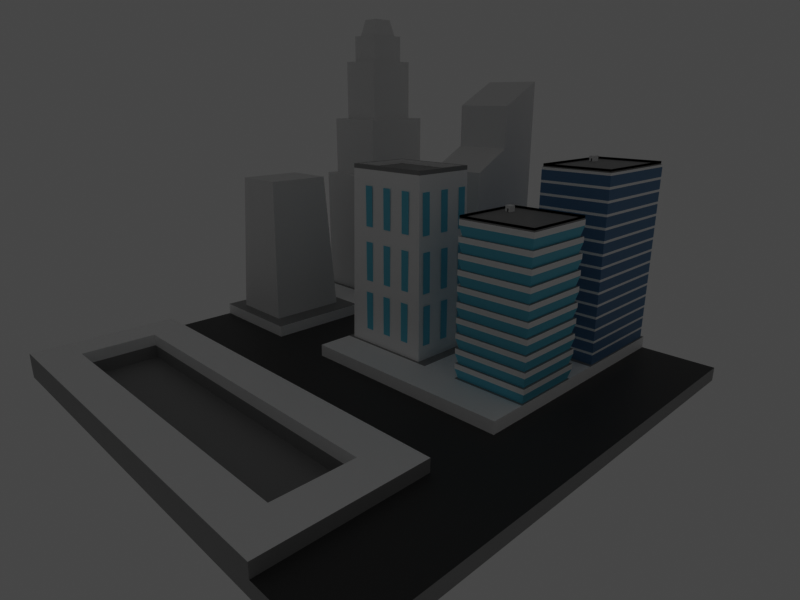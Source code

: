 # Source: City_new.blend  (saved by Blender 2.90.8; exported with 4.5.12 LTS)
import bpy
from mathutils import Matrix  # noqa: F401  (used for matrix-valued properties, if any)

bpy.ops.wm.read_factory_settings(use_empty=True)
scene = bpy.context.scene
scene.name = 'Scene'

# ---- collections
col_collection = bpy.data.collections.new('Collection'); scene.collection.children.link(col_collection)

# ---- materials (node trees are filled in below, after node groups)
mat_base = bpy.data.materials.new('Base')
mat_road = bpy.data.materials.new('Road')
mat_extra_space = bpy.data.materials.new('Extra Space')
mat_greenishblue = bpy.data.materials.new('GreenishBlue')
mat_b_blue = bpy.data.materials.new('B_Blue')

# ---- material node trees
mat_base.use_nodes = True; mat_base.node_tree.nodes.clear()
_N = mat_base.node_tree.nodes; _L = mat_base.node_tree.links
n0 = _N.new('ShaderNodeBsdfPrincipled'); n0.name = 'Principled BSDF'; n0.location = (10, 300)
n0.distribution = 'GGX'
n0.subsurface_method = 'BURLEY'
n0.inputs[0].default_value = (0.293, 0.293, 0.293, 1.0)
n0.inputs[3].default_value = 1.45
n0.inputs[27].default_value = (0.0, 0.0, 0.0, 1.0)
n0.inputs[28].default_value = 1.0
n1 = _N.new('ShaderNodeOutputMaterial'); n1.name = 'Material Output'; n1.location = (300, 300)
_L.new(n0.outputs[0], n1.inputs[0])
n1.is_active_output = True
mat_road.use_nodes = True; mat_road.node_tree.nodes.clear()
_N = mat_road.node_tree.nodes; _L = mat_road.node_tree.links
n0 = _N.new('ShaderNodeBsdfPrincipled'); n0.name = 'Principled BSDF'; n0.location = (10, 300)
n0.distribution = 'GGX'
n0.subsurface_method = 'BURLEY'
n0.inputs[0].default_value = (0.04518, 0.04518, 0.04518, 1.0)
n0.inputs[3].default_value = 1.45
n0.inputs[27].default_value = (0.0, 0.0, 0.0, 1.0)
n0.inputs[28].default_value = 1.0
n1 = _N.new('ShaderNodeOutputMaterial'); n1.name = 'Material Output'; n1.location = (300, 300)
_L.new(n0.outputs[0], n1.inputs[0])
n1.is_active_output = True
mat_extra_space.use_nodes = True; mat_extra_space.node_tree.nodes.clear()
_N = mat_extra_space.node_tree.nodes; _L = mat_extra_space.node_tree.links
n0 = _N.new('ShaderNodeBsdfPrincipled'); n0.name = 'Principled BSDF'; n0.location = (10, 300)
n0.distribution = 'GGX'
n0.subsurface_method = 'BURLEY'
n0.inputs[0].default_value = (1.0, 1.0, 1.0, 1.0)
n0.inputs[3].default_value = 1.45
n0.inputs[27].default_value = (0.0, 0.0, 0.0, 1.0)
n0.inputs[28].default_value = 1.0
n1 = _N.new('ShaderNodeOutputMaterial'); n1.name = 'Material Output'; n1.location = (300, 300)
_L.new(n0.outputs[0], n1.inputs[0])
n1.is_active_output = True
mat_greenishblue.use_nodes = True; mat_greenishblue.node_tree.nodes.clear()
_N = mat_greenishblue.node_tree.nodes; _L = mat_greenishblue.node_tree.links
n0 = _N.new('ShaderNodeBsdfPrincipled'); n0.name = 'Principled BSDF'; n0.location = (10, 300)
n0.distribution = 'GGX'
n0.subsurface_method = 'BURLEY'
n0.inputs[0].default_value = (0.1442, 0.6182, 0.8, 1.0)
n0.inputs[3].default_value = 1.45
n0.inputs[27].default_value = (0.0, 0.0, 0.0, 1.0)
n0.inputs[28].default_value = 1.0
n1 = _N.new('ShaderNodeOutputMaterial'); n1.name = 'Material Output'; n1.location = (300, 300)
_L.new(n0.outputs[0], n1.inputs[0])
n1.is_active_output = True
mat_b_blue.use_nodes = True; mat_b_blue.node_tree.nodes.clear()
_N = mat_b_blue.node_tree.nodes; _L = mat_b_blue.node_tree.links
n0 = _N.new('ShaderNodeBsdfPrincipled'); n0.name = 'Principled BSDF'; n0.location = (10, 300)
n0.distribution = 'GGX'
n0.subsurface_method = 'BURLEY'
n0.inputs[0].default_value = (0.09866, 0.2286, 0.4044, 1.0)
n0.inputs[3].default_value = 1.45
n0.inputs[27].default_value = (0.0, 0.0, 0.0, 1.0)
n0.inputs[28].default_value = 1.0
n1 = _N.new('ShaderNodeOutputMaterial'); n1.name = 'Material Output'; n1.location = (300, 300)
_L.new(n0.outputs[0], n1.inputs[0])
n1.is_active_output = True

# ---- world
world_world = bpy.data.worlds.new('World'); scene.world = world_world
world_world.use_nodes = True; world_world.node_tree.nodes.clear()
_N = world_world.node_tree.nodes; _L = world_world.node_tree.links
n0 = _N.new('ShaderNodeOutputWorld'); n0.name = 'World Output'; n0.location = (300, 300)
n1 = _N.new('ShaderNodeBackground'); n1.name = 'Background'; n1.location = (10, 300)
n1.inputs[0].default_value = (0.05088, 0.05088, 0.05088, 1.0)
_L.new(n1.outputs[0], n0.inputs[0])
n0.is_active_output = True
world_world.color = (0.05088, 0.05088, 0.05088)
world_world.use_sun_shadow = False
world_world.sun_shadow_jitter_overblur = 0.0

# ---- cameras
cam_camera = bpy.data.cameras.new('Camera')
cam_camera.clip_end = 100.0
cam_camera.lens = 28.0
cam_camera.ortho_scale = 7.314

# ---- lights
light_light = bpy.data.lights.new('Light', 'POINT')
light_light.transmission_factor = 0.0
light_light.energy = 1000.0
light_light.shadow_soft_size = 0.1
light_light.shadow_maximum_resolution = 0.006
light_light.use_absolute_resolution = True

# ---- meshes
me_plane_001 = bpy.data.meshes.new('Plane.001')
me_plane_001.from_pydata([(-1.0, -1.0, 0.0), (1.0, -1.0, 0.0), (-1.0, 1.0, 0.0), (1.0, 1.0, 0.0), (-1.0, 0.8462, 0.0), (-1.0, 0.6923, 0.0), (-1.0, 0.5385, 0.0), (-1.0, 0.3846, 0.0), (-1.0, 0.2308, 0.0), (-1.0, 0.07692, 0.0), (-1.0, -0.07692, 0.0), (-1.0, -0.2308, 0.0), (-1.0, -0.3846, 0.0), (-1.0, -0.5385, 0.0), (-1.0, -0.6923, 0.0), (-1.0, -0.8462, 0.0), (-0.8462, -1.0, 0.0), (-0.6923, -1.0, 0.0), (-0.5385, -1.0, 0.0), (-0.3846, -1.0, 0.0), (-0.2308, -1.0, 0.0), (-0.07692, -1.0, 0.0), (0.07692, -1.0, 0.0), (0.2308, -1.0, 0.0), (0.3846, -1.0, 0.0), (0.5385, -1.0, 0.0), (0.6923, -1.0, 0.0), (0.8462, -1.0, 0.0), (1.0, -0.8462, 0.0), (1.0, -0.6923, 0.0), (1.0, -0.5385, 0.0), (1.0, -0.3846, 0.0), (1.0, -0.2308, 0.0), (1.0, -0.07692, 0.0), (1.0, 0.07692, 0.0), (1.0, 0.2308, 0.0), (1.0, 0.3846, 0.0), (1.0, 0.5385, 0.0), (1.0, 0.6923, 0.0), (1.0, 0.8462, 0.0), (0.8462, 1.0, 0.0), (0.6923, 1.0, 0.0), (0.5385, 1.0, 0.0), (0.3846, 1.0, 0.0), (0.2308, 1.0, 0.0), (0.07692, 1.0, 0.0), (-0.07692, 1.0, 0.0), (-0.2308, 1.0, 0.0), (-0.3846, 1.0, 0.0), (-0.5385, 1.0, 0.0), (-0.6923, 1.0, 0.0), (-0.8462, 1.0, 0.0), (-0.8462, -0.8462, 0.0), (-0.8462, -0.6923, 0.0), (-0.8462, -0.5385, 0.0), (-0.2308, 0.2308, 0.05722), (-0.2308, 0.07692, 0.05722), (-0.2308, -0.07692, 0.05722), (-0.2308, -0.2308, 0.05722), (-0.2308, -0.3846, 0.05722), (-0.2308, -0.5385, 0.05722), (-0.2308, -0.8462, 0.05722), (-0.2308, 0.8462, 0.05722), (-0.3846, 0.6923, 0.05722), (-0.6923, -0.8462, 0.0), (-0.6923, -0.6923, 0.0), (-0.6923, -0.5385, 0.0), (-0.3846, 0.5385, 0.05722), (-0.3846, 0.3846, 0.05722), (-0.3846, 0.2308, 0.05722), (-0.3846, 0.07692, 0.05722), (-0.3846, -0.07692, 0.05722), (-0.3846, -0.2308, 0.05722), (-0.3846, -0.3846, 0.05722), (-0.3846, -0.5385, 0.05722), (-0.3846, -0.8462, 0.05722), (-0.5385, -0.8462, 0.0), (-0.5385, -0.6923, 0.0), (-0.5385, -0.5385, 0.0), (-0.3846, 0.8462, 0.05722), (-0.5385, 0.6923, 0.05722), (-0.5385, 0.5385, 0.05722), (-0.5385, 0.3846, 0.05722), (-0.5385, 0.2308, 0.05722), (-0.5385, 0.07692, 0.05722), (-0.5385, -0.07692, 0.05722), (-0.5385, -0.2308, 0.05722), (-0.5385, -0.3846, 0.05722), (-0.3846, -0.8462, 0.0), (-0.3846, -0.6923, 0.0), (-0.3846, -0.5385, 0.0), (-0.5385, -0.5385, 0.05722), (-0.5385, -0.8462, 0.05722), (-0.5385, 0.8462, 0.05722), (0.2302, -0.5373, 0.1072), (0.2302, -0.0758, 0.1072), (0.2302, 0.07805, 0.1072), (0.2302, 0.2319, 0.1072), (0.2302, 0.3857, 0.1072), (-0.6923, -0.07692, 0.05722), (-0.2308, -0.8462, 0.0), (-0.2308, -0.6923, 0.0), (-0.2308, -0.5385, 0.0), (-0.6923, -0.2308, 0.05722), (-0.6923, -0.3846, 0.05722), (-0.6923, -0.5385, 0.05722), (-0.6923, -0.8462, 0.05722), (0.2302, 0.5396, 0.1072), (0.2302, 0.8473, 0.1072), (0.2302, 0.6934, 0.1072), (0.3841, 1.001, 0.1072), (0.3841, -0.845, 0.1072), (-0.07692, -0.8462, 0.0), (-0.07692, -0.6923, 0.0), (-0.07692, -0.5385, 0.0), (0.3841, -0.9989, 0.1072), (-0.8462, -0.07692, 0.05722), (-0.8462, -0.2308, 0.05722), (-0.8462, -0.3846, 0.05722), (-0.8462, -0.5385, 0.05722), (-0.8462, -0.6923, 0.05722), (-0.8462, -0.8462, 0.05722), (0.3841, -0.3835, 0.1072), (-0.6923, 1.0, 0.05722), (0.07692, -0.8462, 0.0), (0.07692, -0.6923, 0.0), (0.07692, -0.5385, 0.0), (-0.5385, 1.0, 0.05722), (-0.3846, 1.0, 0.05722), (-0.2308, 1.0, 0.05722), (-0.07692, 1.0, 0.05722), (0.3841, -0.5373, 0.1072), (0.2308, 1.0, 0.05722), (0.3846, 1.0, 0.05722), (0.5385, 1.0, 0.05722), (0.6923, 1.0, 0.05722), (0.2308, -0.8462, 0.0), (0.2308, -0.6923, 0.0), (0.2308, -0.5385, 0.0), (0.8462, 1.0, 0.05722), (1.0, 0.6923, 0.05722), (1.0, 0.5385, 0.05722), (1.0, 0.3846, 0.05722), (1.0, 0.2308, 0.05722), (1.0, 0.07692, 0.05722), (1.0, -0.07692, 0.05722), (1.0, -0.2308, 0.05722), (1.0, -0.3846, 0.05722), (0.3846, -0.8462, 0.0), (0.3846, -0.6923, 0.0), (0.3846, -0.5385, 0.0), (1.0, -0.5385, 0.05722), (1.0, -0.6923, 0.05722), (1.0, -0.8462, 0.05722), (0.6923, -1.0, 0.05722), (0.5385, -1.0, 0.05722), (0.3846, -1.0, 0.05722), (0.2308, -1.0, 0.05722), (0.07692, -1.0, 0.05722), (-0.07692, -1.0, 0.05722), (0.5385, -0.8462, 0.0), (0.5385, -0.6923, 0.0), (0.5385, -0.5385, 0.0), (-0.2308, -1.0, 0.05722), (-0.3846, -1.0, 0.05722), (-0.5385, -1.0, 0.05722), (-0.6923, -1.0, 0.05722), (-0.8462, -1.0, 0.05722), (-1.0, -0.6923, 0.05722), (-1.0, -0.5385, 0.05722), (-1.0, -0.3846, 0.05722), (-1.0, -0.2308, 0.05722), (0.6923, -0.8462, 0.0), (0.6923, -0.6923, 0.0), (0.6923, -0.5385, 0.0), (-1.0, -0.07692, 0.05722), (-1.0, 0.07692, 0.05722), (-1.0, 0.2308, 0.05722), (-1.0, 0.3846, 0.05722), (-1.0, 0.5385, 0.05722), (-1.0, 0.6923, 0.05722), (-1.0, 0.8462, 0.05722), (0.3841, -0.0758, 0.1072), (-0.8462, 1.0, 0.05722), (1.0, 1.0, 0.05722), (1.0, 0.8462, 0.05722), (1.0, -1.0, 0.05722), (0.8462, -1.0, 0.05722), (-1.0, -1.0, 0.05722), (-1.0, -0.8462, 0.05722), (0.6923, -0.5385, 0.05722), (0.6923, -0.6923, 0.05722), (0.6923, -0.8462, 0.05722), (0.5385, -0.5385, 0.05722), (0.5385, -0.6923, 0.05722), (0.5385, -0.8462, 0.05722), (-1.0, -0.8462, 0.0), (-1.0, -1.0, 0.0), (0.8462, -1.0, 0.0), (1.0, -1.0, 0.0), (1.0, 0.8462, 0.0), (1.0, 1.0, 0.0), (-0.8462, 1.0, 0.0), (-1.0, 1.0, 0.0), (-1.0, 0.8462, 0.0), (-1.0, 0.6923, 0.0), (-1.0, 0.5385, 0.0), (-1.0, 0.3846, 0.0), (-1.0, 0.2308, 0.0), (-1.0, 0.07692, 0.0), (-1.0, -0.07692, 0.0), (-1.0, -0.2308, 0.0), (-1.0, -0.3846, 0.0), (-1.0, -0.5385, 0.0), (-1.0, -0.6923, 0.0), (-0.8462, -1.0, 0.0), (-0.6923, -1.0, 0.0), (-0.5385, -1.0, 0.0), (-0.3846, -1.0, 0.0), (-0.2308, -1.0, 0.0), (-0.07692, -1.0, 0.0), (0.07692, -1.0, 0.0), (0.2308, -1.0, 0.0), (0.3846, -1.0, 0.0), (0.5385, -1.0, 0.0), (0.6923, -1.0, 0.0), (1.0, -0.8462, 0.0), (1.0, -0.6923, 0.0), (1.0, -0.5385, 0.0), (1.0, -0.3846, 0.0), (1.0, -0.2308, 0.0), (1.0, -0.07692, 0.0), (1.0, 0.07692, 0.0), (1.0, 0.2308, 0.0), (1.0, 0.3846, 0.0), (1.0, 0.5385, 0.0), (1.0, 0.6923, 0.0), (0.8462, 1.0, 0.0), (0.6923, 1.0, 0.0), (0.5385, 1.0, 0.0), (0.3846, 1.0, 0.0), (0.2308, 1.0, 0.0), (0.07692, 1.0, 0.0), (-0.07692, 1.0, 0.0), (-0.2308, 1.0, 0.0), (-0.3846, 1.0, 0.0), (-0.5385, 1.0, 0.0), (-0.6923, 1.0, 0.0), (-0.8462, -0.8462, 0.0), (-0.8462, -0.6923, 0.0), (-0.8462, -0.5385, 0.0), (-0.6923, -0.8462, 0.0), (-0.6923, -0.5385, 0.0), (-0.5385, -0.8462, 0.0), (-0.5385, -0.5385, 0.0), (-0.3846, -0.8462, 0.0), (-0.3846, -0.5385, 0.0), (-0.2308, -0.8462, 0.0), (-0.2308, -0.5385, 0.0), (-0.07692, -0.8462, 0.0), (-0.07692, -0.5385, 0.0), (0.07692, -0.8462, 0.0), (0.07692, -0.5385, 0.0), (0.2308, -0.8462, 0.0), (0.2308, -0.5385, 0.0), (0.3846, -0.8462, 0.0), (0.3846, -0.5385, 0.0), (0.5385, -0.8462, 0.0), (0.5385, -0.5385, 0.0), (0.6923, -0.8462, 0.0), (0.6923, -0.6923, 0.0), (0.6923, -0.5385, 0.0), (-0.2308, 0.3846, 0.05722), (-0.2308, 0.5385, 0.05722), (-0.2308, 0.6923, 0.05722), (0.3841, 0.07805, 0.1072), (-0.07692, -0.8462, 0.05722), (-0.07692, -0.5385, 0.05722), (-0.07692, -0.3846, 0.05722), (-0.07692, -0.2308, 0.05722), (-0.07692, -0.07692, 0.05722), (0.3841, 0.2319, 0.1072), (0.3841, 0.3857, 0.1072), (0.3841, 0.5396, 0.1072), (0.3841, 0.8473, 0.1072), (0.3841, 0.6934, 0.1072), (0.5379, 1.001, 0.1072), (0.07692, -0.8462, 0.05722), (0.07692, -0.5385, 0.05722), (0.07692, -0.3846, 0.05722), (0.07692, -0.2308, 0.05722), (0.07692, -0.07692, 0.05722), (0.5379, -0.845, 0.1072), (0.5379, -0.9989, 0.1072), (0.5379, -0.3835, 0.1072), (0.5379, -0.5373, 0.1072), (0.5379, -0.0758, 0.1072), (0.5379, 0.07805, 0.1072), (0.2308, -0.8462, 0.05722), (0.2308, -0.5385, 0.05722), (0.2308, -0.3846, 0.05722), (0.2308, -0.2308, 0.05722), (0.2308, -0.07692, 0.05722), (0.5379, 0.2319, 0.1072), (0.5379, 0.3857, 0.1072), (0.5379, 0.5396, 0.1072), (0.5379, 0.8473, 0.1072), (0.5379, 0.6934, 0.1072), (0.6917, 1.001, 0.1072), (0.3846, -0.8462, 0.05722), (0.3846, -0.5385, 0.05722), (0.3846, -0.3846, 0.05722), (0.3846, -0.2308, 0.05722), (0.3846, -0.07692, 0.05722), (0.6917, -0.845, 0.1072), (0.6917, -0.9989, 0.1072), (0.6917, -0.3835, 0.1072), (0.6917, -0.5373, 0.1072), (0.6917, -0.0758, 0.1072), (0.6917, 0.07805, 0.1072), (0.5385, -0.8462, 0.05722), (0.5385, -0.5385, 0.05722), (0.5385, -0.3846, 0.05722), (0.5385, -0.2308, 0.05722), (0.5385, -0.07692, 0.05722), (0.6917, 0.2319, 0.1072), (0.6917, 0.3857, 0.1072), (0.6917, 0.5396, 0.1072), (0.6917, 0.8473, 0.1072), (0.6917, 0.6934, 0.1072), (0.6923, 0.8462, 0.05722), (0.6923, -0.8462, 0.05722), (0.6923, -0.6923, 0.05722), (0.6923, -0.5385, 0.05722), (0.6923, -0.3846, 0.05722), (0.6923, -0.2308, 0.05722), (0.6923, -0.07692, 0.05722), (0.6923, 0.07692, 0.05722), (0.6923, 0.2308, 0.05722), (0.6923, 0.3846, 0.05722), (0.6923, 0.5385, 0.05722), (0.6923, 0.6923, 0.05722), (0.8462, 0.8462, 0.05722), (0.8462, -0.8462, 0.05722), (0.8462, -0.6923, 0.05722), (0.8462, -0.5385, 0.05722), (0.8462, -0.3846, 0.05722), (0.8462, -0.2308, 0.05722), (0.8462, -0.07692, 0.05722), (0.8462, 0.07692, 0.05722), (0.8462, 0.2308, 0.05722), (0.8462, 0.3846, 0.05722), (0.8462, 0.5385, 0.05722), (0.8462, 0.6923, 0.05722), (0.6923, 0.6923, 0.05722), (0.6923, 0.8462, 0.05722), (0.6923, 0.5385, 0.05722), (0.6923, 0.3846, 0.05722), (0.6923, 0.2308, 0.05722), (0.6923, 0.07692, 0.05722), (0.6923, -0.07692, 0.05722), (0.6923, -0.5385, 0.05722), (0.6923, -0.3846, 0.05722), (0.6923, -1.0, 0.05722), (0.6923, -0.8462, 0.05722), (0.6923, 1.0, 0.05722), (0.5385, -0.07692, 0.05722), (0.5385, -0.5385, 0.05722), (0.5385, -0.3846, 0.05722), (0.5385, -1.0, 0.05722), (0.5385, -0.8462, 0.05722), (0.5385, 1.0, 0.05722), (0.3846, -0.07692, 0.05722), (0.3846, -0.5385, 0.05722), (0.3846, -0.3846, 0.05722), (0.3846, -1.0, 0.05722), (0.3846, -0.8462, 0.05722), (0.3846, 1.0, 0.05722), (0.2308, -0.07692, 0.05722), (0.2308, -0.5385, 0.05722), (0.2308, -0.3846, 0.05722), (0.2308, -1.0, 0.05722), (0.2308, -0.8462, 0.05722), (0.2308, 1.0, 0.05722), (0.07692, -0.07692, 0.05722), (0.07692, -0.5385, 0.05722), (0.07692, -0.3846, 0.05722), (0.07692, -1.0, 0.05722), (0.07692, -0.8462, 0.05722), (-0.07692, -0.07692, 0.05722), (-0.07692, -0.5385, 0.05722), (-0.07692, -0.3846, 0.05722), (-0.07692, -1.0, 0.05722), (-0.07692, -0.8462, 0.05722), (-0.07692, 1.0, 0.05722), (-0.2308, 0.6923, 0.05722), (-0.2308, 0.8462, 0.05722), (-0.2308, 0.5385, 0.05722), (-0.2308, 0.3846, 0.05722), (-0.2308, 0.2308, 0.05722), (-0.2308, 0.07692, 0.05722), (-0.2308, -0.07692, 0.05722), (-0.2308, -0.5385, 0.05722), (-0.2308, -0.3846, 0.05722), (-0.2308, -1.0, 0.05722), (-0.2308, -0.8462, 0.05722), (-0.2308, 1.0, 0.05722), (-0.3846, -0.5385, 0.05722), (-0.3846, -0.3846, 0.05722), (-0.3846, -1.0, 0.05722), (-0.3846, -0.8462, 0.05722), (-0.5385, 0.6923, 0.05722), (-0.5385, 0.8462, 0.05722), (-0.5385, 0.5385, 0.05722), (-0.5385, 0.3846, 0.05722), (-0.5385, 0.2308, 0.05722), (-0.5385, 0.07692, 0.05722), (-0.5385, -0.07692, 0.05722), (-0.5385, -0.5385, 0.05722), (-0.5385, -0.3846, 0.05722), (-0.5385, -1.0, 0.05722), (-0.5385, -0.8462, 0.05722), (-0.5385, 1.0, 0.05722), (-0.6923, -0.07692, 0.05722), (-0.6923, -0.5385, 0.05722), (-0.6923, -0.3846, 0.05722), (-0.6923, -1.0, 0.05722), (-0.6923, -0.8462, 0.05722), (-0.6923, 1.0, 0.05722), (-0.8462, -0.07692, 0.05722), (-0.8462, -0.5385, 0.05722), (-0.8462, -0.3846, 0.05722), (-0.8462, -0.6923, 0.05722), (-0.8462, -0.8462, 0.05722), (-0.8462, -1.0, 0.05722), (-0.8462, 1.0, 0.05722), (-1.0, -1.0, 0.05722), (-1.0, -0.6923, 0.05722), (-1.0, -0.8462, 0.05722), (-1.0, -0.5385, 0.05722), (-1.0, -0.3846, 0.05722), (-1.0, 0.07692, 0.05722), (-1.0, -0.07692, 0.05722), (-1.0, 0.2308, 0.05722), (-1.0, 0.3846, 0.05722), (-1.0, 0.5385, 0.05722), (-1.0, 0.6923, 0.05722), (-1.0, 0.8462, 0.05722), (0.6923, -0.5385, 0.05722), (0.5385, -0.5385, 0.05722), (0.6923, -0.6923, 0.05722), (0.5385, -0.6923, 0.05722), (0.6923, -0.8462, 0.05722), (0.5385, -0.8462, 0.05722), (-0.8462, 1.0, 0.0), (-1.0, 1.0, 0.0), (-1.0, 0.8462, 0.0), (0.2308, 1.0, 0.0), (0.07692, 1.0, 0.0), (-0.07692, 1.0, 0.0), (0.6923, -0.5385, 0.0), (0.5385, -0.5385, 0.0), (0.2302, -0.3835, 0.1072), (0.2302, -0.9989, 0.1072), (0.2302, -0.845, 0.1072), (0.2302, 1.001, 0.1072), (0.07636, 0.6934, 0.1072), (0.07636, 0.8473, 0.1072), (0.07636, 0.5396, 0.1072), (0.07636, 0.3857, 0.1072), (0.07636, 0.2319, 0.1072), (0.07636, 0.07805, 0.1072), (0.07636, -0.0758, 0.1072), (0.07636, -0.5373, 0.1072), (0.07636, -0.3835, 0.1072), (0.07636, -0.9989, 0.1072), (0.07636, -0.845, 0.1072), (0.07636, 1.001, 0.1072), (-0.07748, 0.6934, 0.1072), (-0.07748, 0.8473, 0.1072), (-0.07748, 0.5396, 0.1072), (-0.07748, 0.3857, 0.1072), (-0.07748, 0.2319, 0.1072), (-0.07748, 0.07805, 0.1072), (-0.07748, -0.0758, 0.1072), (-0.07748, -0.5373, 0.1072), (-0.07748, -0.3835, 0.1072), (-0.07748, -0.9989, 0.1072), (-0.07748, -0.845, 0.1072), (-0.07748, 1.001, 0.1072), (-0.2313, 0.6934, 0.1072), (-0.2313, 0.8473, 0.1072), (-0.2313, 0.5396, 0.1072), (-0.2313, 0.3857, 0.1072), (-0.2313, 0.2319, 0.1072), (-0.2313, 0.07805, 0.1072), (-0.2313, -0.0758, 0.1072), (-0.2313, -0.5373, 0.1072), (-0.2313, -0.3835, 0.1072), (-0.2313, -0.9989, 0.1072), (-0.2313, -0.845, 0.1072), (-0.2313, 1.001, 0.1072), (-0.3852, -0.5373, 0.1072), (-0.3852, -0.3835, 0.1072), (-0.3852, -0.9989, 0.1072), (-0.3852, -0.845, 0.1072), (-0.539, 0.6934, 0.1072), (-0.539, 0.8473, 0.1072), (-0.539, 0.5396, 0.1072), (-0.539, 0.3857, 0.1072), (-0.539, 0.2319, 0.1072), (-0.539, 0.07805, 0.1072), (-0.539, -0.0758, 0.1072), (-0.539, -0.5373, 0.1072), (-0.539, -0.3835, 0.1072), (-0.539, -0.9989, 0.1072), (-0.539, -0.845, 0.1072), (-0.539, 1.001, 0.1072), (-0.6929, 0.6934, 0.1072), (-0.6929, 0.8473, 0.1072), (-0.6929, 0.5396, 0.1072), (-0.6929, 0.3857, 0.1072), (-0.6929, 0.2319, 0.1072), (-0.6929, 0.07805, 0.1072), (-0.6929, -0.0758, 0.1072), (-0.6929, -0.5373, 0.1072), (-0.6929, -0.3835, 0.1072), (-0.6929, -0.9989, 0.1072), (-0.6929, -0.845, 0.1072), (-0.6929, 1.001, 0.1072), (-0.8467, 0.6934, 0.1072), (-0.8467, 0.8473, 0.1072), (-0.8467, 0.5396, 0.1072), (-0.8467, 0.3857, 0.1072), (-0.8467, 0.2319, 0.1072), (-0.8467, 0.07805, 0.1072), (-0.8467, -0.0758, 0.1072), (-0.8467, -0.5373, 0.1072), (-0.8467, -0.3835, 0.1072), (-0.8467, -0.6912, 0.1072), (-0.8467, -0.845, 0.1072), (-0.8467, -0.9989, 0.1072), (-0.8467, 1.001, 0.1072), (-1.001, -0.9989, 0.1072), (-1.001, -0.6912, 0.1072), (-1.001, -0.845, 0.1072), (-1.001, -0.5373, 0.1072), (-1.001, -0.3835, 0.1072), (-1.001, 0.07805, 0.1072), (-1.001, -0.0758, 0.1072), (-1.001, 0.2319, 0.1072), (-1.001, 0.3857, 0.1072), (-1.001, 0.5396, 0.1072), (-1.001, 0.6934, 0.1072), (-1.001, 0.8473, 0.1072), (-1.001, 1.001, 0.1072), (0.6917, -0.5373, 0.1072), (0.5379, -0.5373, 0.1072), (0.6917, -0.6912, 0.1072), (0.5379, -0.6912, 0.1072), (0.6917, -0.845, 0.1072), (0.5379, -0.845, 0.1072), (-0.8467, 1.001, 0.04998), (-1.001, 1.001, 0.04998), (-1.001, 0.8473, 0.04998), (0.2302, 1.001, 0.04998), (0.07636, 1.001, 0.04998), (-0.07748, 1.001, 0.04998), (0.6917, -0.5373, 0.04998), (0.5379, -0.5373, 0.04998)], [], [(322, 311, 374, 368), (310, 321, 367, 373), (58, 279, 280, 57), (59, 278, 279, 58), (320, 309, 376, 370), (132, 241, 457, 383), (63, 274, 62, 79), (67, 273, 274, 63), (68, 272, 273, 67), (69, 55, 272, 68), (70, 56, 55, 69), (71, 57, 56, 70), (72, 58, 57, 71), (73, 59, 58, 72), (93, 127, 422, 412), (59, 73, 408, 403), (80, 63, 79, 93), (81, 67, 63, 80), (82, 68, 67, 81), (83, 69, 68, 82), (84, 70, 69, 83), (85, 71, 70, 84), (86, 72, 71, 85), (87, 73, 72, 86), (194, 195, 453, 451), (74, 60, 402, 407), (52, 64, 65, 53), (53, 65, 66, 54), (330, 135, 365, 355), (193, 194, 451, 449), (61, 75, 410, 405), (154, 331, 364, 363), (85, 84, 416, 417), (333, 334, 362, 361), (103, 86, 85, 99), (104, 87, 86, 103), (302, 313, 372, 378), (192, 191, 450, 452), (64, 76, 77, 65), (65, 77, 78, 66), (84, 83, 415, 416), (191, 190, 448, 450), (83, 82, 414, 415), (204, 181, 447, 456), (311, 300, 380, 374), (195, 192, 452, 453), (117, 103, 99, 116), (118, 104, 103, 117), (82, 81, 413, 414), (336, 337, 359, 360), (76, 88, 89, 77), (77, 89, 90, 78), (299, 310, 373, 379), (203, 204, 456, 455), (81, 80, 411, 413), (337, 338, 358, 359), (202, 203, 455, 454), (309, 298, 382, 376), (171, 117, 116, 175), (170, 118, 117, 171), (190, 193, 449, 448), (80, 93, 412, 411), (88, 100, 101, 89), (89, 101, 102, 90), (338, 339, 357, 358), (189, 188, 436, 438), (330, 342, 139, 135), (339, 340, 356, 357), (73, 87, 419, 408), (243, 130, 394, 459), (91, 74, 407, 418), (75, 92, 421, 410), (135, 134, 371, 365), (79, 62, 129, 128), (100, 112, 113, 101), (101, 113, 114, 102), (93, 79, 128, 127), (340, 341, 354, 356), (134, 133, 377, 371), (341, 330, 355, 354), (342, 185, 184, 139), (133, 132, 383, 377), (291, 302, 378, 384), (0, 16, 215, 197), (41, 42, 239, 238), (148, 136, 263, 265), (112, 124, 125, 113), (113, 125, 126, 114), (162, 174, 271, 268), (14, 15, 196, 214), (40, 41, 238, 237), (13, 14, 214, 213), (3, 40, 237, 201), (172, 160, 267, 269), (12, 13, 213, 212), (38, 39, 200, 236), (54, 66, 252, 250), (11, 12, 212, 211), (124, 136, 137, 125), (125, 137, 138, 126), (37, 38, 236, 235), (10, 11, 211, 210), (36, 37, 235, 234), (64, 52, 248, 251), (78, 90, 256, 254), (9, 10, 210, 209), (35, 36, 234, 233), (8, 9, 209, 208), (34, 35, 233, 232), (88, 76, 253, 255), (136, 148, 149, 137), (137, 149, 150, 138), (7, 8, 208, 207), (102, 114, 260, 258), (33, 34, 232, 231), (6, 7, 207, 206), (32, 33, 231, 230), (5, 6, 206, 205), (112, 100, 257, 259), (31, 32, 230, 229), (126, 138, 264, 262), (4, 5, 205, 204), (148, 160, 161, 149), (149, 161, 162, 150), (30, 31, 229, 228), (2, 4, 204, 203), (29, 30, 228, 227), (136, 124, 261, 263), (150, 162, 268, 266), (51, 2, 203, 202), (28, 29, 227, 226), (53, 54, 250, 249), (39, 3, 201, 200), (1, 28, 226, 199), (52, 53, 249, 248), (174, 173, 270, 271), (160, 148, 265, 267), (27, 1, 199, 198), (26, 27, 198, 225), (173, 172, 269, 270), (15, 0, 197, 196), (25, 26, 225, 224), (24, 25, 224, 223), (50, 51, 202, 247), (66, 78, 254, 252), (23, 24, 223, 222), (49, 50, 247, 246), (22, 23, 222, 221), (48, 49, 246, 245), (76, 64, 251, 253), (90, 102, 258, 256), (21, 22, 221, 220), (47, 48, 245, 244), (20, 21, 220, 219), (46, 47, 244, 243), (100, 88, 255, 257), (19, 20, 219, 218), (114, 126, 262, 260), (45, 46, 243, 242), (18, 19, 218, 217), (44, 45, 242, 241), (17, 18, 217, 216), (124, 112, 259, 261), (43, 44, 241, 240), (138, 150, 266, 264), (16, 17, 216, 215), (42, 43, 240, 239), (217, 218, 164, 165), (242, 243, 459, 458), (251, 248, 121, 106), (174, 162, 193, 190), (216, 217, 165, 166), (264, 266, 310, 299), (240, 241, 132, 133), (162, 161, 194, 193), (215, 216, 166, 167), (265, 263, 298, 309), (239, 240, 133, 134), (161, 160, 195, 194), (160, 172, 192, 195), (197, 215, 167, 188), (238, 239, 134, 135), (254, 256, 74, 91), (214, 196, 189, 168), (237, 238, 135, 139), (255, 253, 92, 75), (213, 214, 168, 169), (201, 237, 139, 184), (130, 129, 406, 394), (212, 213, 169, 170), (236, 200, 185, 140), (269, 267, 320, 331), (211, 212, 170, 171), (235, 236, 140, 141), (258, 260, 277, 60), (210, 211, 171, 175), (234, 235, 141, 142), (259, 257, 61, 276), (209, 210, 175, 176), (233, 234, 142, 143), (271, 270, 332, 333), (208, 209, 176, 177), (232, 233, 143, 144), (270, 269, 331, 332), (207, 208, 177, 178), (231, 232, 144, 145), (206, 207, 178, 179), (262, 264, 299, 288), (230, 231, 145, 146), (205, 206, 179, 180), (263, 261, 287, 298), (229, 230, 146, 147), (204, 205, 180, 181), (228, 229, 147, 151), (173, 174, 190, 191), (252, 254, 91, 105), (300, 289, 386, 380), (227, 228, 151, 152), (172, 173, 191, 192), (253, 251, 106, 92), (181, 180, 446, 447), (226, 227, 152, 153), (266, 268, 321, 310), (249, 250, 119, 120), (200, 201, 184, 185), (199, 226, 153, 186), (267, 265, 309, 320), (248, 249, 120, 121), (198, 199, 186, 187), (225, 198, 187, 154), (256, 258, 60, 74), (196, 197, 188, 189), (224, 225, 154, 155), (257, 255, 75, 61), (223, 224, 155, 156), (247, 202, 183, 123), (222, 223, 156, 157), (246, 247, 123, 127), (221, 222, 157, 158), (245, 246, 127, 128), (260, 262, 288, 277), (220, 221, 158, 159), (244, 245, 128, 129), (261, 259, 276, 287), (219, 220, 159, 163), (243, 244, 129, 130), (218, 219, 163, 164), (241, 242, 458, 457), (250, 252, 105, 119), (288, 299, 379, 385), (180, 179, 445, 446), (99, 85, 417, 423), (298, 287, 388, 382), (179, 178, 444, 445), (127, 123, 428, 422), (278, 289, 290, 279), (279, 290, 291, 280), (178, 177, 443, 444), (87, 104, 425, 419), (123, 183, 435, 428), (177, 176, 441, 443), (105, 91, 418, 424), (176, 175, 442, 441), (92, 106, 427, 421), (121, 120, 432, 433), (289, 300, 301, 290), (290, 301, 302, 291), (129, 62, 396, 406), (120, 119, 430, 432), (280, 291, 384, 389), (183, 202, 454, 435), (271, 333, 361, 460), (289, 278, 391, 386), (170, 169, 439, 440), (277, 288, 385, 390), (300, 311, 312, 301), (301, 312, 313, 302), (169, 168, 437, 439), (56, 57, 401, 400), (116, 99, 423, 429), (287, 276, 393, 388), (168, 189, 438, 437), (55, 56, 400, 399), (188, 167, 434, 436), (272, 55, 399, 398), (311, 322, 323, 312), (312, 323, 324, 313), (104, 118, 431, 425), (167, 166, 426, 434), (273, 272, 398, 397), (119, 105, 424, 430), (166, 165, 420, 426), (274, 273, 397, 395), (324, 336, 360, 366), (106, 121, 433, 427), (322, 334, 335, 323), (323, 335, 336, 324), (165, 164, 409, 420), (62, 274, 395, 396), (164, 163, 404, 409), (334, 322, 368, 362), (163, 159, 392, 404), (57, 280, 389, 401), (154, 187, 343, 331), (331, 343, 344, 332), (332, 344, 345, 333), (333, 345, 346, 334), (334, 346, 347, 335), (335, 347, 348, 336), (336, 348, 349, 337), (337, 349, 350, 338), (338, 350, 351, 339), (339, 351, 352, 340), (340, 352, 353, 341), (341, 353, 342, 330), (187, 186, 153, 343), (343, 153, 152, 344), (344, 152, 151, 345), (345, 151, 147, 346), (346, 147, 146, 347), (347, 146, 145, 348), (348, 145, 144, 349), (349, 144, 143, 350), (350, 143, 142, 351), (351, 142, 141, 352), (352, 141, 140, 353), (353, 140, 185, 342), (406, 396, 491, 501), (437, 438, 545, 544), (378, 372, 182, 95), (436, 434, 541, 543), (374, 380, 462, 122), (434, 426, 527, 541), (355, 365, 308, 328), (400, 401, 496, 495), (379, 373, 131, 94), (426, 420, 515, 527), (363, 364, 314, 315), (399, 400, 495, 494), (376, 382, 464, 111), (420, 409, 504, 515), (361, 362, 316, 317), (398, 399, 494, 493), (409, 404, 499, 504), (360, 359, 319, 318), (429, 423, 524, 536), (397, 398, 493, 492), (404, 392, 487, 499), (359, 358, 325, 319), (425, 431, 538, 526), (395, 397, 492, 490), (392, 387, 475, 487), (358, 357, 326, 325), (430, 424, 525, 537), (396, 395, 490, 491), (387, 381, 463, 475), (357, 356, 327, 326), (427, 433, 540, 528), (381, 375, 115, 463), (356, 354, 329, 327), (375, 369, 293, 115), (354, 355, 328, 329), (384, 378, 95, 472), (369, 363, 315, 293), (380, 386, 474, 462), (365, 371, 286, 308), (385, 379, 94, 473), (371, 377, 110, 286), (382, 388, 476, 464), (377, 383, 465, 110), (442, 429, 536, 549), (431, 440, 547, 538), (394, 406, 501, 489), (422, 428, 529, 517), (428, 435, 542, 529), (459, 394, 489, 567), (389, 384, 472, 484), (386, 391, 486, 474), (433, 432, 539, 540), (435, 454, 562, 542), (390, 385, 473, 485), (432, 430, 537, 539), (461, 460, 568, 569), (388, 393, 488, 476), (367, 461, 569, 295), (456, 447, 554, 564), (460, 361, 317, 568), (383, 457, 565, 465), (458, 459, 567, 566), (457, 458, 566, 565), (401, 389, 484, 496), (455, 456, 564, 563), (391, 403, 498, 486), (366, 360, 318, 296), (454, 455, 563, 562), (402, 390, 485, 497), (362, 368, 294, 316), (451, 453, 561, 559), (393, 405, 500, 488), (449, 451, 559, 557), (403, 408, 503, 498), (364, 370, 292, 314), (452, 450, 558, 560), (407, 402, 497, 502), (450, 448, 556, 558), (405, 410, 505, 500), (453, 452, 560, 561), (408, 419, 514, 503), (418, 407, 502, 513), (448, 449, 557, 556), (410, 421, 516, 505), (412, 422, 517, 507), (438, 436, 543, 545), (372, 366, 296, 182), (417, 416, 511, 512), (368, 374, 122, 294), (447, 446, 553, 554), (416, 415, 510, 511), (373, 367, 295, 131), (446, 445, 552, 553), (415, 414, 509, 510), (321, 268, 461, 367), (313, 324, 366, 372), (155, 154, 363, 369), (156, 155, 369, 375), (118, 170, 440, 431), (157, 156, 375, 381), (158, 157, 381, 387), (268, 271, 460, 461), (276, 61, 405, 393), (175, 116, 429, 442), (159, 158, 387, 392), (60, 277, 390, 402), (278, 59, 403, 391), (331, 320, 370, 364), (495, 483, 482, 494), (496, 484, 483, 495), (497, 485, 486, 498), (499, 487, 488, 500), (502, 497, 498, 503), (504, 499, 500, 505), (513, 502, 503, 514), (515, 504, 505, 516), (518, 506, 507, 519), (520, 508, 506, 518), (521, 509, 508, 520), (522, 510, 509, 521), (523, 511, 510, 522), (524, 512, 511, 523), (525, 513, 514, 526), (527, 515, 516, 528), (530, 518, 519, 531), (532, 520, 518, 530), (533, 521, 520, 532), (534, 522, 521, 533), (535, 523, 522, 534), (536, 524, 523, 535), (537, 525, 526, 538), (541, 527, 528, 540), (553, 530, 531, 554), (552, 532, 530, 553), (551, 533, 532, 552), (550, 534, 533, 551), (548, 535, 534, 550), (549, 536, 535, 548), (546, 537, 538, 547), (544, 539, 537, 546), (545, 540, 539, 544), (543, 541, 540, 545), (306, 328, 308, 286), (284, 306, 286, 110), (108, 284, 110, 465), (467, 108, 465, 477), (479, 467, 477, 489), (491, 479, 489, 501), (519, 507, 517, 529), (531, 519, 529, 542), (554, 531, 542, 555), (559, 558, 556, 557), (561, 560, 558, 559), (565, 566, 477, 465), (569, 568, 317, 295), (563, 564, 554, 555), (562, 563, 555, 542), (566, 567, 489, 477), (494, 482, 481, 493), (493, 481, 480, 492), (492, 480, 478, 490), (490, 478, 479, 491), (487, 475, 476, 488), (485, 473, 474, 486), (484, 472, 471, 483), (483, 471, 470, 482), (482, 470, 469, 481), (481, 469, 468, 480), (480, 468, 466, 478), (478, 466, 467, 479), (475, 463, 464, 476), (473, 94, 462, 474), (472, 95, 96, 471), (471, 96, 97, 470), (470, 97, 98, 469), (469, 98, 107, 468), (468, 107, 109, 466), (466, 109, 108, 467), (463, 115, 111, 464), (94, 131, 122, 462), (95, 182, 275, 96), (96, 275, 281, 97), (97, 281, 282, 98), (98, 282, 283, 107), (107, 283, 285, 109), (109, 285, 284, 108), (115, 293, 292, 111), (131, 295, 294, 122), (182, 296, 297, 275), (275, 297, 303, 281), (281, 303, 304, 282), (282, 304, 305, 283), (283, 305, 307, 285), (285, 307, 306, 284), (293, 315, 314, 292), (295, 317, 316, 294), (296, 318, 319, 297), (297, 319, 325, 303), (303, 325, 326, 304), (304, 326, 327, 305), (305, 327, 329, 307), (307, 329, 328, 306), (439, 437, 544, 546), (421, 427, 528, 516), (440, 439, 546, 547), (424, 418, 513, 525), (441, 442, 549, 548), (411, 412, 507, 506), (419, 425, 526, 514), (443, 441, 548, 550), (413, 411, 506, 508), (423, 417, 512, 524), (444, 443, 550, 551), (414, 413, 508, 509), (445, 444, 551, 552), (370, 376, 111, 292)])
me_plane_001.polygons.foreach_set('material_index', [0, 0, 1, 1, 2, 0, 1, 1, 1, 1, 1, 1, 1, 1, 0, 0, 1, 1, 1, 1, 1, 1, 1, 1, 0, 0, 0, 0, 0, 0, 0, 0, 0, 0, 1, 1, 0, 0, 0, 0, 0, 0, 0, 0, 0, 2, 1, 1, 0, 0, 0, 0, 0, 0, 0, 0, 0, 0, 1, 1, 0, 0, 0, 0, 0, 0, 1, 0, 0, 0, 0, 0, 0, 1, 0, 0, 1, 0, 0, 0, 1, 0, 0, 0, 0, 0, 0, 0, 0, 0, 0, 0, 0, 2, 0, 0, 0, 0, 0, 0, 0, 0, 0, 0, 0, 0, 0, 0, 0, 0, 0, 0, 0, 0, 0, 0, 0, 0, 0, 0, 0, 0, 0, 0, 0, 0, 0, 0, 0, 0, 0, 0, 0, 0, 0, 0, 2, 0, 0, 0, 0, 0, 0, 0, 0, 0, 0, 0, 0, 0, 0, 0, 0, 0, 0, 0, 0, 0, 0, 0, 0, 0, 0, 0, 0, 0, 0, 0, 0, 0, 0, 0, 0, 0, 0, 0, 0, 0, 0, 2, 0, 0, 0, 0, 0, 0, 0, 0, 0, 0, 0, 2, 0, 0, 0, 0, 0, 0, 0, 0, 0, 0, 0, 0, 0, 0, 0, 0, 0, 0, 0, 0, 0, 0, 0, 0, 0, 0, 0, 0, 0, 0, 0, 0, 0, 0, 0, 0, 0, 0, 0, 0, 0, 0, 0, 0, 0, 0, 0, 1, 0, 0, 0, 0, 0, 0, 0, 0, 0, 0, 0, 0, 0, 0, 0, 1, 1, 0, 0, 0, 0, 0, 0, 0, 0, 1, 1, 0, 0, 0, 0, 0, 0, 0, 0, 1, 1, 0, 0, 0, 0, 0, 0, 0, 0, 1, 1, 0, 0, 0, 0, 0, 0, 0, 0, 1, 1, 0, 0, 0, 0, 0, 0, 1, 1, 1, 1, 1, 1, 1, 1, 1, 1, 1, 1, 1, 1, 1, 1, 1, 1, 1, 1, 1, 1, 1, 1, 2, 0, 2, 0, 0, 0, 2, 2, 2, 0, 0, 2, 2, 0, 0, 2, 0, 2, 2, 2, 0, 2, 0, 2, 0, 2, 2, 2, 0, 2, 2, 0, 2, 0, 2, 2, 0, 0, 2, 2, 2, 2, 2, 2, 0, 2, 2, 2, 2, 2, 0, 2, 2, 2, 2, 0, 2, 0, 0, 0, 2, 0, 0, 2, 0, 0, 2, 0, 2, 0, 2, 2, 2, 0, 2, 0, 2, 0, 2, 2, 0, 2, 0, 2, 2, 0, 2, 2, 0, 0, 2, 2, 0, 2, 0, 0, 0, 0, 0, 0, 0, 0, 0, 0, 0, 0, 0, 2, 0, 2, 2, 2, 2, 2, 2, 2, 0, 0, 2, 0, 0, 0, 2, 2, 0, 0, 2, 0, 0, 0, 2, 2, 0, 0, 2, 0, 0, 0, 2, 2, 2, 2, 0, 0, 2, 0, 0, 0, 0, 0, 0, 2, 2, 2, 0, 0, 2, 2, 0, 2, 0, 0, 2, 2, 2, 0, 0, 2, 0, 0, 2, 2, 2, 0, 0, 2, 0, 0, 2, 2, 2, 2, 2, 2, 2, 2, 2, 2, 2, 0, 0, 2, 0, 0, 2, 2, 2, 0, 0, 2, 0, 0, 0, 2, 0, 2, 0, 2, 0, 0, 2, 2, 0, 2, 0, 2])
_uv = me_plane_001.uv_layers.new(name='UVMap')
_uv.uv.foreach_set('vector', [0.7692, 0.3077, 0.6923, 0.3077, 0.6923, 0.3077, 0.7692, 0.3077, 0.6923, 0.2308, 0.7692, 0.2308, 0.7692, 0.2308, 0.6923, 0.2308, 0.3846, 0.3846, 0.4615, 0.3846, 0.4615, 0.4615, 0.3846, 0.4615, 0.3846, 0.3077, 0.4615, 0.3077, 0.4615, 0.3846, 0.3846, 0.3846, 0.7692, 0.07692, 0.6923, 0.07692, 0.6923, 0.07692, 0.7692, 0.07692, 0.0, 0.0, 0.0, 0.0, 0.0, 0.0, 0.0, 0.0, 0.3077, 0.8462, 0.3846, 0.8462, 0.3846, 0.9231, 0.3077, 0.9231, 0.3077, 0.7692, 0.3846, 0.7692, 0.3846, 0.8462, 0.3077, 0.8462, 0.3077, 0.6923, 0.3846, 0.6923, 0.3846, 0.7692, 0.3077, 0.7692, 0.3077, 0.6154, 0.3846, 0.6154, 0.3846, 0.6923, 0.3077, 0.6923, 0.3077, 0.5385, 0.3846, 0.5385, 0.3846, 0.6154, 0.3077, 0.6154, 0.3077, 0.4615, 0.3846, 0.4615, 0.3846, 0.5385, 0.3077, 0.5385, 0.3077, 0.3846, 0.3846, 0.3846, 0.3846, 0.4615, 0.3077, 0.4615, 0.3077, 0.3077, 0.3846, 0.3077, 0.3846, 0.3846, 0.3077, 0.3846, 0.2308, 0.9231, 0.2308, 1.0, 0.2308, 1.0, 0.2308, 0.9231, 0.3846, 0.3077, 0.3077, 0.3077, 0.3077, 0.3077, 0.3846, 0.3077, 0.2308, 0.8462, 0.3077, 0.8462, 0.3077, 0.9231, 0.2308, 0.9231, 0.2308, 0.7692, 0.3077, 0.7692, 0.3077, 0.8462, 0.2308, 0.8462, 0.2308, 0.6923, 0.3077, 0.6923, 0.3077, 0.7692, 0.2308, 0.7692, 0.2308, 0.6154, 0.3077, 0.6154, 0.3077, 0.6923, 0.2308, 0.6923, 0.2308, 0.5385, 0.3077, 0.5385, 0.3077, 0.6154, 0.2308, 0.6154, 0.2308, 0.4615, 0.3077, 0.4615, 0.3077, 0.5385, 0.2308, 0.5385, 0.2308, 0.3846, 0.3077, 0.3846, 0.3077, 0.4615, 0.2308, 0.4615, 0.2308, 0.3077, 0.3077, 0.3077, 0.3077, 0.3846, 0.2308, 0.3846, 0.7692, 0.1538, 0.7692, 0.07692, 0.7692, 0.07692, 0.7692, 0.1538, 0.3077, 0.2308, 0.3846, 0.2308, 0.3846, 0.2308, 0.3077, 0.2308, 0.07692, 0.07692, 0.1538, 0.07692, 0.1538, 0.1538, 0.07692, 0.1538, 0.07692, 0.1538, 0.1538, 0.1538, 0.1538, 0.2308, 0.07692, 0.2308, 0.8462, 0.9231, 0.8462, 1.0, 0.8462, 1.0, 0.8462, 0.9231, 0.7692, 0.2308, 0.7692, 0.1538, 0.7692, 0.1538, 0.7692, 0.2308, 0.3846, 0.07692, 0.3077, 0.07692, 0.3077, 0.07692, 0.3846, 0.07692, 0.8462, 0.0, 0.8462, 0.07692, 0.8462, 0.07692, 0.8462, 0.0, 0.2308, 0.4615, 0.2308, 0.5385, 0.2308, 0.5385, 0.2308, 0.4615, 0.8462, 0.2308, 0.8462, 0.3077, 0.8462, 0.3077, 0.8462, 0.2308, 0.1538, 0.3846, 0.2308, 0.3846, 0.2308, 0.4615, 0.1538, 0.4615, 0.1538, 0.3077, 0.2308, 0.3077, 0.2308, 0.3846, 0.1538, 0.3846, 0.6154, 0.4615, 0.6923, 0.4615, 0.6923, 0.4615, 0.6154, 0.4615, 0.8462, 0.07692, 0.8462, 0.1538, 0.8462, 0.1538, 0.8462, 0.07692, 0.1538, 0.07692, 0.2308, 0.07692, 0.2308, 0.1538, 0.1538, 0.1538, 0.1538, 0.1538, 0.2308, 0.1538, 0.2308, 0.2308, 0.1538, 0.2308, 0.2308, 0.5385, 0.2308, 0.6154, 0.2308, 0.6154, 0.2308, 0.5385, 0.8462, 0.1538, 0.8462, 0.2308, 0.8462, 0.2308, 0.8462, 0.1538, 0.2308, 0.6154, 0.2308, 0.6923, 0.2308, 0.6923, 0.2308, 0.6154, 0.0, 0.0, 0.0, 0.0, 0.0, 0.0, 0.0, 0.0, 0.6923, 0.3077, 0.6154, 0.3077, 0.6154, 0.3077, 0.6923, 0.3077, 0.7692, 0.07692, 0.8462, 0.07692, 0.8462, 0.07692, 0.7692, 0.07692, 0.07692, 0.3846, 0.1538, 0.3846, 0.1538, 0.4615, 0.07692, 0.4615, 0.07692, 0.3077, 0.1538, 0.3077, 0.1538, 0.3846, 0.07692, 0.3846, 0.2308, 0.6923, 0.2308, 0.7692, 0.2308, 0.7692, 0.2308, 0.6923, 0.8462, 0.4615, 0.8462, 0.5385, 0.8462, 0.5385, 0.8462, 0.4615, 0.2308, 0.07692, 0.3077, 0.07692, 0.3077, 0.1538, 0.2308, 0.1538, 0.2308, 0.1538, 0.3077, 0.1538, 0.3077, 0.2308, 0.2308, 0.2308, 0.6154, 0.2308, 0.6923, 0.2308, 0.6923, 0.2308, 0.6154, 0.2308, 0.0, 0.0, 0.0, 0.0, 0.0, 0.0, 0.0, 0.0, 0.2308, 0.7692, 0.2308, 0.8462, 0.2308, 0.8462, 0.2308, 0.7692, 0.8462, 0.5385, 0.8462, 0.6154, 0.8462, 0.6154, 0.8462, 0.5385, 0.0, 0.0, 0.0, 0.0, 0.0, 0.0, 0.0, 0.0, 0.6923, 0.07692, 0.6154, 0.07692, 0.6154, 0.07692, 0.6923, 0.07692, 0.0, 0.3846, 0.07692, 0.3846, 0.07692, 0.4615, 0.0, 0.4615, 0.0, 0.3077, 0.07692, 0.3077, 0.07692, 0.3846, 0.0, 0.3846, 0.8462, 0.2308, 0.7692, 0.2308, 0.7692, 0.2308, 0.8462, 0.2308, 0.2308, 0.8462, 0.2308, 0.9231, 0.2308, 0.9231, 0.2308, 0.8462, 0.3077, 0.07692, 0.3846, 0.07692, 0.3846, 0.1538, 0.3077, 0.1538, 0.3077, 0.1538, 0.3846, 0.1538, 0.3846, 0.2308, 0.3077, 0.2308, 0.8462, 0.6154, 0.8462, 0.6923, 0.8462, 0.6923, 0.8462, 0.6154, 0.0, 0.0, 0.0, 0.0, 0.0, 0.0, 0.0, 0.0, 0.8462, 0.9231, 0.9231, 0.9231, 0.9231, 1.0, 0.8462, 1.0, 0.8462, 0.6923, 0.8462, 0.7692, 0.8462, 0.7692, 0.8462, 0.6923, 0.3077, 0.3077, 0.2308, 0.3077, 0.2308, 0.3077, 0.3077, 0.3077, 0.0, 0.0, 0.0, 0.0, 0.0, 0.0, 0.0, 0.0, 0.2308, 0.2308, 0.3077, 0.2308, 0.3077, 0.2308, 0.2308, 0.2308, 0.3077, 0.07692, 0.2308, 0.07692, 0.2308, 0.07692, 0.3077, 0.07692, 0.0, 0.0, 0.0, 0.0, 0.0, 0.0, 0.0, 0.0, 0.3077, 0.9231, 0.3846, 0.9231, 0.3846, 1.0, 0.3077, 1.0, 0.3846, 0.07692, 0.4615, 0.07692, 0.4615, 0.1538, 0.3846, 0.1538, 0.3846, 0.1538, 0.4615, 0.1538, 0.4615, 0.2308, 0.3846, 0.2308, 0.2308, 0.9231, 0.3077, 0.9231, 0.3077, 1.0, 0.2308, 1.0, 0.8462, 0.7692, 0.8462, 0.8462, 0.8462, 0.8462, 0.8462, 0.7692, 0.0, 0.0, 0.0, 0.0, 0.0, 0.0, 0.0, 0.0, 0.8462, 0.8462, 0.8462, 0.9231, 0.8462, 0.9231, 0.8462, 0.8462, 0.9231, 0.9231, 1.0, 0.9231, 1.0, 1.0, 0.9231, 1.0, 0.0, 0.0, 0.0, 0.0, 0.0, 0.0, 0.0, 0.0, 0.5385, 0.4615, 0.6154, 0.4615, 0.6154, 0.4615, 0.5385, 0.4615, 0.0, 0.0, 0.0, 0.0, 0.0, 0.0, 0.0, 0.0, 0.0, 0.0, 0.0, 0.0, 0.0, 0.0, 0.0, 0.0, 0.6923, 0.07692, 0.6154, 0.07692, 0.6154, 0.07692, 0.6923, 0.07692, 0.4615, 0.07692, 0.5385, 0.07692, 0.5385, 0.1538, 0.4615, 0.1538, 0.4615, 0.1538, 0.5385, 0.1538, 0.5385, 0.2308, 0.4615, 0.2308, 0.7692, 0.2308, 0.8462, 0.2308, 0.8462, 0.2308, 0.7692, 0.2308, 0.0, 0.0, 0.0, 0.0, 0.0, 0.0, 0.0, 0.0, 0.0, 0.0, 0.0, 0.0, 0.0, 0.0, 0.0, 0.0, 0.0, 0.0, 0.0, 0.0, 0.0, 0.0, 0.0, 0.0, 0.0, 0.0, 0.0, 0.0, 0.0, 0.0, 0.0, 0.0, 0.8462, 0.07692, 0.7692, 0.07692, 0.7692, 0.07692, 0.8462, 0.07692, 0.0, 0.0, 0.0, 0.0, 0.0, 0.0, 0.0, 0.0, 0.0, 0.0, 0.0, 0.0, 0.0, 0.0, 0.0, 0.0, 0.07692, 0.2308, 0.1538, 0.2308, 0.1538, 0.2308, 0.07692, 0.2308, 0.0, 0.0, 0.0, 0.0, 0.0, 0.0, 0.0, 0.0, 0.5385, 0.07692, 0.6154, 0.07692, 0.6154, 0.1538, 0.5385, 0.1538, 0.5385, 0.1538, 0.6154, 0.1538, 0.6154, 0.2308, 0.5385, 0.2308, 0.0, 0.0, 0.0, 0.0, 0.0, 0.0, 0.0, 0.0, 0.0, 0.0, 0.0, 0.0, 0.0, 0.0, 0.0, 0.0, 0.0, 0.0, 0.0, 0.0, 0.0, 0.0, 0.0, 0.0, 0.1538, 0.07692, 0.07692, 0.07692, 0.07692, 0.07692, 0.1538, 0.07692, 0.2308, 0.2308, 0.3077, 0.2308, 0.3077, 0.2308, 0.2308, 0.2308, 0.0, 0.0, 0.0, 0.0, 0.0, 0.0, 0.0, 0.0, 0.0, 0.0, 0.0, 0.0, 0.0, 0.0, 0.0, 0.0, 0.0, 0.0, 0.0, 0.0, 0.0, 0.0, 0.0, 0.0, 0.0, 0.0, 0.0, 0.0, 0.0, 0.0, 0.0, 0.0, 0.3077, 0.07692, 0.2308, 0.07692, 0.2308, 0.07692, 0.3077, 0.07692, 0.6154, 0.07692, 0.6923, 0.07692, 0.6923, 0.1538, 0.6154, 0.1538, 0.6154, 0.1538, 0.6923, 0.1538, 0.6923, 0.2308, 0.6154, 0.2308, 0.0, 0.0, 0.0, 0.0, 0.0, 0.0, 0.0, 0.0, 0.3846, 0.2308, 0.4615, 0.2308, 0.4615, 0.2308, 0.3846, 0.2308, 0.0, 0.0, 0.0, 0.0, 0.0, 0.0, 0.0, 0.0, 0.0, 0.0, 0.0, 0.0, 0.0, 0.0, 0.0, 0.0, 0.0, 0.0, 0.0, 0.0, 0.0, 0.0, 0.0, 0.0, 0.0, 0.0, 0.0, 0.0, 0.0, 0.0, 0.0, 0.0, 0.4615, 0.07692, 0.3846, 0.07692, 0.3846, 0.07692, 0.4615, 0.07692, 0.0, 0.0, 0.0, 0.0, 0.0, 0.0, 0.0, 0.0, 0.5385, 0.2308, 0.6154, 0.2308, 0.6154, 0.2308, 0.5385, 0.2308, 0.0, 0.0, 0.0, 0.0, 0.0, 0.0, 0.0, 0.0, 0.6923, 0.07692, 0.7692, 0.07692, 0.7692, 0.1538, 0.6923, 0.1538, 0.6923, 0.1538, 0.7692, 0.1538, 0.7692, 0.2308, 0.6923, 0.2308, 0.0, 0.0, 0.0, 0.0, 0.0, 0.0, 0.0, 0.0, 0.0, 0.0, 0.0, 0.0, 0.0, 0.0, 0.0, 0.0, 0.0, 0.0, 0.0, 0.0, 0.0, 0.0, 0.0, 0.0, 0.6154, 0.07692, 0.5385, 0.07692, 0.5385, 0.07692, 0.6154, 0.07692, 0.6923, 0.2308, 0.7692, 0.2308, 0.7692, 0.2308, 0.6923, 0.2308, 0.0, 0.0, 0.0, 0.0, 0.0, 0.0, 0.0, 0.0, 0.0, 0.0, 0.0, 0.0, 0.0, 0.0, 0.0, 0.0, 0.07692, 0.1538, 0.07692, 0.2308, 0.07692, 0.2308, 0.07692, 0.1538, 0.0, 0.0, 0.0, 0.0, 0.0, 0.0, 0.0, 0.0, 0.0, 0.0, 0.0, 0.0, 0.0, 0.0, 0.0, 0.0, 0.07692, 0.07692, 0.07692, 0.1538, 0.07692, 0.1538, 0.07692, 0.07692, 0.8462, 0.2308, 0.8462, 0.1538, 0.8462, 0.1538, 0.8462, 0.2308, 0.7692, 0.07692, 0.6923, 0.07692, 0.6923, 0.07692, 0.7692, 0.07692, 0.0, 0.0, 0.0, 0.0, 0.0, 0.0, 0.0, 0.0, 0.0, 0.0, 0.0, 0.0, 0.0, 0.0, 0.0, 0.0, 0.8462, 0.1538, 0.8462, 0.07692, 0.8462, 0.07692, 0.8462, 0.1538, 0.0, 0.0, 0.0, 0.0, 0.0, 0.0, 0.0, 0.0, 0.0, 0.0, 0.0, 0.0, 0.0, 0.0, 0.0, 0.0, 0.0, 0.0, 0.0, 0.0, 0.0, 0.0, 0.0, 0.0, 0.0, 0.0, 0.0, 0.0, 0.0, 0.0, 0.0, 0.0, 0.1538, 0.2308, 0.2308, 0.2308, 0.2308, 0.2308, 0.1538, 0.2308, 0.0, 0.0, 0.0, 0.0, 0.0, 0.0, 0.0, 0.0, 0.0, 0.0, 0.0, 0.0, 0.0, 0.0, 0.0, 0.0, 0.0, 0.0, 0.0, 0.0, 0.0, 0.0, 0.0, 0.0, 0.0, 0.0, 0.0, 0.0, 0.0, 0.0, 0.0, 0.0, 0.2308, 0.07692, 0.1538, 0.07692, 0.1538, 0.07692, 0.2308, 0.07692, 0.3077, 0.2308, 0.3846, 0.2308, 0.3846, 0.2308, 0.3077, 0.2308, 0.0, 0.0, 0.0, 0.0, 0.0, 0.0, 0.0, 0.0, 0.0, 0.0, 0.0, 0.0, 0.0, 0.0, 0.0, 0.0, 0.0, 0.0, 0.0, 0.0, 0.0, 0.0, 0.0, 0.0, 0.0, 0.0, 0.0, 0.0, 0.0, 0.0, 0.0, 0.0, 0.3846, 0.07692, 0.3077, 0.07692, 0.3077, 0.07692, 0.3846, 0.07692, 0.0, 0.0, 0.0, 0.0, 0.0, 0.0, 0.0, 0.0, 0.4615, 0.2308, 0.5385, 0.2308, 0.5385, 0.2308, 0.4615, 0.2308, 0.0, 0.0, 0.0, 0.0, 0.0, 0.0, 0.0, 0.0, 0.0, 0.0, 0.0, 0.0, 0.0, 0.0, 0.0, 0.0, 0.0, 0.0, 0.0, 0.0, 0.0, 0.0, 0.0, 0.0, 0.0, 0.0, 0.0, 0.0, 0.0, 0.0, 0.0, 0.0, 0.5385, 0.07692, 0.4615, 0.07692, 0.4615, 0.07692, 0.5385, 0.07692, 0.0, 0.0, 0.0, 0.0, 0.0, 0.0, 0.0, 0.0, 0.6154, 0.2308, 0.6923, 0.2308, 0.6923, 0.2308, 0.6154, 0.2308, 0.0, 0.0, 0.0, 0.0, 0.0, 0.0, 0.0, 0.0, 0.0, 0.0, 0.0, 0.0, 0.0, 0.0, 0.0, 0.0, 0.0, 0.0, 0.0, 0.0, 0.0, 0.0, 0.0, 0.0, 0.0, 0.0, 0.0, 0.0, 0.0, 0.0, 0.0, 0.0, 0.1538, 0.07692, 0.07692, 0.07692, 0.07692, 0.07692, 0.1538, 0.07692, 0.8462, 0.2308, 0.7692, 0.2308, 0.7692, 0.2308, 0.8462, 0.2308, 0.0, 0.0, 0.0, 0.0, 0.0, 0.0, 0.0, 0.0, 0.6154, 0.2308, 0.6923, 0.2308, 0.6923, 0.2308, 0.6154, 0.2308, 0.0, 0.0, 0.0, 0.0, 0.0, 0.0, 0.0, 0.0, 0.7692, 0.2308, 0.7692, 0.1538, 0.7692, 0.1538, 0.7692, 0.2308, 0.0, 0.0, 0.0, 0.0, 0.0, 0.0, 0.0, 0.0, 0.6923, 0.07692, 0.6154, 0.07692, 0.6154, 0.07692, 0.6923, 0.07692, 0.0, 0.0, 0.0, 0.0, 0.0, 0.0, 0.0, 0.0, 0.7692, 0.1538, 0.7692, 0.07692, 0.7692, 0.07692, 0.7692, 0.1538, 0.7692, 0.07692, 0.8462, 0.07692, 0.8462, 0.07692, 0.7692, 0.07692, 0.0, 0.0, 0.0, 0.0, 0.0, 0.0, 0.0, 0.0, 0.0, 0.0, 0.0, 0.0, 0.0, 0.0, 0.0, 0.0, 0.2308, 0.2308, 0.3077, 0.2308, 0.3077, 0.2308, 0.2308, 0.2308, 0.0, 0.0, 0.0, 0.0, 0.0, 0.0, 0.0, 0.0, 0.0, 0.0, 0.0, 0.0, 0.0, 0.0, 0.0, 0.0, 0.3077, 0.07692, 0.2308, 0.07692, 0.2308, 0.07692, 0.3077, 0.07692, 0.0, 0.0, 0.0, 0.0, 0.0, 0.0, 0.0, 0.0, 0.0, 0.0, 0.0, 0.0, 0.0, 0.0, 0.0, 0.0, 0.0, 0.0, 0.0, 0.0, 0.0, 0.0, 0.0, 0.0, 0.0, 0.0, 0.0, 0.0, 0.0, 0.0, 0.0, 0.0, 0.0, 0.0, 0.0, 0.0, 0.0, 0.0, 0.0, 0.0, 0.8462, 0.07692, 0.7692, 0.07692, 0.7692, 0.07692, 0.8462, 0.07692, 0.0, 0.0, 0.0, 0.0, 0.0, 0.0, 0.0, 0.0, 0.0, 0.0, 0.0, 0.0, 0.0, 0.0, 0.0, 0.0, 0.3846, 0.2308, 0.4615, 0.2308, 0.4615, 0.2308, 0.3846, 0.2308, 0.0, 0.0, 0.0, 0.0, 0.0, 0.0, 0.0, 0.0, 0.0, 0.0, 0.0, 0.0, 0.0, 0.0, 0.0, 0.0, 0.4615, 0.07692, 0.3846, 0.07692, 0.3846, 0.07692, 0.4615, 0.07692, 0.0, 0.0, 0.0, 0.0, 0.0, 0.0, 0.0, 0.0, 0.0, 0.0, 0.0, 0.0, 0.0, 0.0, 0.0, 0.0, 0.8462, 0.2308, 0.8462, 0.1538, 0.8462, 0.1538, 0.8462, 0.2308, 0.0, 0.0, 0.0, 0.0, 0.0, 0.0, 0.0, 0.0, 0.0, 0.0, 0.0, 0.0, 0.0, 0.0, 0.0, 0.0, 0.8462, 0.1538, 0.8462, 0.07692, 0.8462, 0.07692, 0.8462, 0.1538, 0.0, 0.0, 0.0, 0.0, 0.0, 0.0, 0.0, 0.0, 0.0, 0.0, 0.0, 0.0, 0.0, 0.0, 0.0, 0.0, 0.0, 0.0, 0.0, 0.0, 0.0, 0.0, 0.0, 0.0, 0.5385, 0.2308, 0.6154, 0.2308, 0.6154, 0.2308, 0.5385, 0.2308, 0.0, 0.0, 0.0, 0.0, 0.0, 0.0, 0.0, 0.0, 0.0, 0.0, 0.0, 0.0, 0.0, 0.0, 0.0, 0.0, 0.6154, 0.07692, 0.5385, 0.07692, 0.5385, 0.07692, 0.6154, 0.07692, 0.0, 0.0, 0.0, 0.0, 0.0, 0.0, 0.0, 0.0, 0.0, 0.0, 0.0, 0.0, 0.0, 0.0, 0.0, 0.0, 0.0, 0.0, 0.0, 0.0, 0.0, 0.0, 0.0, 0.0, 0.8462, 0.1538, 0.8462, 0.2308, 0.8462, 0.2308, 0.8462, 0.1538, 0.1538, 0.2308, 0.2308, 0.2308, 0.2308, 0.2308, 0.1538, 0.2308, 0.6154, 0.3077, 0.5385, 0.3077, 0.5385, 0.3077, 0.6154, 0.3077, 0.0, 0.0, 0.0, 0.0, 0.0, 0.0, 0.0, 0.0, 0.8462, 0.07692, 0.8462, 0.1538, 0.8462, 0.1538, 0.8462, 0.07692, 0.2308, 0.07692, 0.1538, 0.07692, 0.1538, 0.07692, 0.2308, 0.07692, 0.0, 0.0, 0.0, 0.0, 0.0, 0.0, 0.0, 0.0, 0.0, 0.0, 0.0, 0.0, 0.0, 0.0, 0.0, 0.0, 0.6923, 0.2308, 0.7692, 0.2308, 0.7692, 0.2308, 0.6923, 0.2308, 0.07692, 0.1538, 0.07692, 0.2308, 0.07692, 0.2308, 0.07692, 0.1538, 0.0, 0.0, 0.0, 0.0, 0.0, 0.0, 0.0, 0.0, 0.0, 0.0, 0.0, 0.0, 0.0, 0.0, 0.0, 0.0, 0.7692, 0.07692, 0.6923, 0.07692, 0.6923, 0.07692, 0.7692, 0.07692, 0.07692, 0.07692, 0.07692, 0.1538, 0.07692, 0.1538, 0.07692, 0.07692, 0.0, 0.0, 0.0, 0.0, 0.0, 0.0, 0.0, 0.0, 0.0, 0.0, 0.0, 0.0, 0.0, 0.0, 0.0, 0.0, 0.3077, 0.2308, 0.3846, 0.2308, 0.3846, 0.2308, 0.3077, 0.2308, 0.0, 0.0, 0.0, 0.0, 0.0, 0.0, 0.0, 0.0, 0.0, 0.0, 0.0, 0.0, 0.0, 0.0, 0.0, 0.0, 0.3846, 0.07692, 0.3077, 0.07692, 0.3077, 0.07692, 0.3846, 0.07692, 0.0, 0.0, 0.0, 0.0, 0.0, 0.0, 0.0, 0.0, 0.0, 0.0, 0.0, 0.0, 0.0, 0.0, 0.0, 0.0, 0.0, 0.0, 0.0, 0.0, 0.0, 0.0, 0.0, 0.0, 0.0, 0.0, 0.0, 0.0, 0.0, 0.0, 0.0, 0.0, 0.0, 0.0, 0.0, 0.0, 0.0, 0.0, 0.0, 0.0, 0.0, 0.0, 0.0, 0.0, 0.0, 0.0, 0.0, 0.0, 0.4615, 0.2308, 0.5385, 0.2308, 0.5385, 0.2308, 0.4615, 0.2308, 0.0, 0.0, 0.0, 0.0, 0.0, 0.0, 0.0, 0.0, 0.0, 0.0, 0.0, 0.0, 0.0, 0.0, 0.0, 0.0, 0.5385, 0.07692, 0.4615, 0.07692, 0.4615, 0.07692, 0.5385, 0.07692, 0.0, 0.0, 0.0, 0.0, 0.0, 0.0, 0.0, 0.0, 0.0, 0.0, 0.0, 0.0, 0.0, 0.0, 0.0, 0.0, 0.0, 0.0, 0.0, 0.0, 0.0, 0.0, 0.0, 0.0, 0.0, 0.0, 0.0, 0.0, 0.0, 0.0, 0.0, 0.0, 0.07692, 0.2308, 0.1538, 0.2308, 0.1538, 0.2308, 0.07692, 0.2308, 0.5385, 0.2308, 0.6154, 0.2308, 0.6154, 0.2308, 0.5385, 0.2308, 0.0, 0.0, 0.0, 0.0, 0.0, 0.0, 0.0, 0.0, 0.1538, 0.4615, 0.2308, 0.4615, 0.2308, 0.4615, 0.1538, 0.4615, 0.6154, 0.07692, 0.5385, 0.07692, 0.5385, 0.07692, 0.6154, 0.07692, 0.0, 0.0, 0.0, 0.0, 0.0, 0.0, 0.0, 0.0, 0.0, 0.0, 0.0, 0.0, 0.0, 0.0, 0.0, 0.0, 0.4615, 0.3077, 0.5385, 0.3077, 0.5385, 0.3846, 0.4615, 0.3846, 0.4615, 0.3846, 0.5385, 0.3846, 0.5385, 0.4615, 0.4615, 0.4615, 0.0, 0.0, 0.0, 0.0, 0.0, 0.0, 0.0, 0.0, 0.2308, 0.3077, 0.1538, 0.3077, 0.1538, 0.3077, 0.2308, 0.3077, 0.0, 0.0, 0.0, 0.0, 0.0, 0.0, 0.0, 0.0, 0.0, 0.0, 0.0, 0.0, 0.0, 0.0, 0.0, 0.0, 0.1538, 0.2308, 0.2308, 0.2308, 0.2308, 0.2308, 0.1538, 0.2308, 0.0, 0.0, 0.0, 0.0, 0.0, 0.0, 0.0, 0.0, 0.2308, 0.07692, 0.1538, 0.07692, 0.1538, 0.07692, 0.2308, 0.07692, 0.07692, 0.07692, 0.07692, 0.1538, 0.07692, 0.1538, 0.07692, 0.07692, 0.5385, 0.3077, 0.6154, 0.3077, 0.6154, 0.3846, 0.5385, 0.3846, 0.5385, 0.3846, 0.6154, 0.3846, 0.6154, 0.4615, 0.5385, 0.4615, 0.3846, 1.0, 0.3846, 0.9231, 0.3846, 0.9231, 0.3846, 1.0, 0.07692, 0.1538, 0.07692, 0.2308, 0.07692, 0.2308, 0.07692, 0.1538, 0.4615, 0.4615, 0.5385, 0.4615, 0.5385, 0.4615, 0.4615, 0.4615, 0.0, 0.0, 0.0, 0.0, 0.0, 0.0, 0.0, 0.0, 0.8462, 0.2308, 0.8462, 0.2308, 0.8462, 0.2308, 0.8462, 0.2308, 0.5385, 0.3077, 0.4615, 0.3077, 0.4615, 0.3077, 0.5385, 0.3077, 0.0, 0.0, 0.0, 0.0, 0.0, 0.0, 0.0, 0.0, 0.4615, 0.2308, 0.5385, 0.2308, 0.5385, 0.2308, 0.4615, 0.2308, 0.6154, 0.3077, 0.6923, 0.3077, 0.6923, 0.3846, 0.6154, 0.3846, 0.6154, 0.3846, 0.6923, 0.3846, 0.6923, 0.4615, 0.6154, 0.4615, 0.0, 0.0, 0.0, 0.0, 0.0, 0.0, 0.0, 0.0, 0.3846, 0.5385, 0.3846, 0.4615, 0.3846, 0.4615, 0.3846, 0.5385, 0.07692, 0.4615, 0.1538, 0.4615, 0.1538, 0.4615, 0.07692, 0.4615, 0.5385, 0.07692, 0.4615, 0.07692, 0.4615, 0.07692, 0.5385, 0.07692, 0.0, 0.0, 0.0, 0.0, 0.0, 0.0, 0.0, 0.0, 0.3846, 0.6154, 0.3846, 0.5385, 0.3846, 0.5385, 0.3846, 0.6154, 0.0, 0.0, 0.0, 0.0, 0.0, 0.0, 0.0, 0.0, 0.3846, 0.6923, 0.3846, 0.6154, 0.3846, 0.6154, 0.3846, 0.6923, 0.6923, 0.3077, 0.7692, 0.3077, 0.7692, 0.3846, 0.6923, 0.3846, 0.6923, 0.3846, 0.7692, 0.3846, 0.7692, 0.4615, 0.6923, 0.4615, 0.1538, 0.3077, 0.07692, 0.3077, 0.07692, 0.3077, 0.1538, 0.3077, 0.0, 0.0, 0.0, 0.0, 0.0, 0.0, 0.0, 0.0, 0.3846, 0.7692, 0.3846, 0.6923, 0.3846, 0.6923, 0.3846, 0.7692, 0.07692, 0.2308, 0.1538, 0.2308, 0.1538, 0.2308, 0.07692, 0.2308, 0.0, 0.0, 0.0, 0.0, 0.0, 0.0, 0.0, 0.0, 0.3846, 0.8462, 0.3846, 0.7692, 0.3846, 0.7692, 0.3846, 0.8462, 0.7692, 0.4615, 0.8462, 0.4615, 0.8462, 0.4615, 0.7692, 0.4615, 0.1538, 0.07692, 0.07692, 0.07692, 0.07692, 0.07692, 0.1538, 0.07692, 0.7692, 0.3077, 0.8462, 0.3077, 0.8462, 0.3846, 0.7692, 0.3846, 0.7692, 0.3846, 0.8462, 0.3846, 0.8462, 0.4615, 0.7692, 0.4615, 0.0, 0.0, 0.0, 0.0, 0.0, 0.0, 0.0, 0.0, 0.3846, 0.9231, 0.3846, 0.8462, 0.3846, 0.8462, 0.3846, 0.9231, 0.0, 0.0, 0.0, 0.0, 0.0, 0.0, 0.0, 0.0, 0.8462, 0.3077, 0.7692, 0.3077, 0.7692, 0.3077, 0.8462, 0.3077, 0.0, 0.0, 0.0, 0.0, 0.0, 0.0, 0.0, 0.0, 0.3846, 0.4615, 0.4615, 0.4615, 0.4615, 0.4615, 0.3846, 0.4615, 0.8462, 0.0, 0.9231, 0.0, 0.9231, 0.07692, 0.8462, 0.07692, 0.8462, 0.07692, 0.9231, 0.07692, 0.9231, 0.1538, 0.8462, 0.1538, 0.8462, 0.1538, 0.9231, 0.1538, 0.9231, 0.2308, 0.8462, 0.2308, 0.8462, 0.2308, 0.9231, 0.2308, 0.9231, 0.3077, 0.8462, 0.3077, 0.8462, 0.3077, 0.9231, 0.3077, 0.9231, 0.3846, 0.8462, 0.3846, 0.8462, 0.3846, 0.9231, 0.3846, 0.9231, 0.4615, 0.8462, 0.4615, 0.8462, 0.4615, 0.9231, 0.4615, 0.9231, 0.5385, 0.8462, 0.5385, 0.8462, 0.5385, 0.9231, 0.5385, 0.9231, 0.6154, 0.8462, 0.6154, 0.8462, 0.6154, 0.9231, 0.6154, 0.9231, 0.6923, 0.8462, 0.6923, 0.8462, 0.6923, 0.9231, 0.6923, 0.9231, 0.7692, 0.8462, 0.7692, 0.8462, 0.7692, 0.9231, 0.7692, 0.9231, 0.8462, 0.8462, 0.8462, 0.8462, 0.8462, 0.9231, 0.8462, 0.9231, 0.9231, 0.8462, 0.9231, 0.9231, 0.0, 1.0, 0.0, 1.0, 0.07692, 0.9231, 0.07692, 0.9231, 0.07692, 1.0, 0.07692, 1.0, 0.1538, 0.9231, 0.1538, 0.9231, 0.1538, 1.0, 0.1538, 1.0, 0.2308, 0.9231, 0.2308, 0.9231, 0.2308, 1.0, 0.2308, 1.0, 0.3077, 0.9231, 0.3077, 0.9231, 0.3077, 1.0, 0.3077, 1.0, 0.3846, 0.9231, 0.3846, 0.9231, 0.3846, 1.0, 0.3846, 1.0, 0.4615, 0.9231, 0.4615, 0.9231, 0.4615, 1.0, 0.4615, 1.0, 0.5385, 0.9231, 0.5385, 0.9231, 0.5385, 1.0, 0.5385, 1.0, 0.6154, 0.9231, 0.6154, 0.9231, 0.6154, 1.0, 0.6154, 1.0, 0.6923, 0.9231, 0.6923, 0.9231, 0.6923, 1.0, 0.6923, 1.0, 0.7692, 0.9231, 0.7692, 0.9231, 0.7692, 1.0, 0.7692, 1.0, 0.8462, 0.9231, 0.8462, 0.9231, 0.8462, 1.0, 0.8462, 1.0, 0.9231, 0.9231, 0.9231, 0.3846, 1.0, 0.3846, 0.9231, 0.3846, 0.9231, 0.3846, 1.0, 0.0, 0.0, 0.0, 0.0, 0.0, 0.0, 0.0, 0.0, 0.6154, 0.4615, 0.6923, 0.4615, 0.6923, 0.4615, 0.6154, 0.4615, 0.0, 0.0, 0.0, 0.0, 0.0, 0.0, 0.0, 0.0, 0.6923, 0.3077, 0.6154, 0.3077, 0.6154, 0.3077, 0.6923, 0.3077, 0.0, 0.0, 0.0, 0.0, 0.0, 0.0, 0.0, 0.0, 0.8462, 0.9231, 0.8462, 1.0, 0.8462, 1.0, 0.8462, 0.9231, 0.3846, 0.5385, 0.3846, 0.4615, 0.3846, 0.4615, 0.3846, 0.5385, 0.6154, 0.2308, 0.6923, 0.2308, 0.6923, 0.2308, 0.6154, 0.2308, 0.0, 0.0, 0.0, 0.0, 0.0, 0.0, 0.0, 0.0, 0.8462, 0.0, 0.8462, 0.07692, 0.8462, 0.07692, 0.8462, 0.0, 0.3846, 0.6154, 0.3846, 0.5385, 0.3846, 0.5385, 0.3846, 0.6154, 0.6923, 0.07692, 0.6154, 0.07692, 0.6154, 0.07692, 0.6923, 0.07692, 0.0, 0.0, 0.0, 0.0, 0.0, 0.0, 0.0, 0.0, 0.8462, 0.2308, 0.8462, 0.3077, 0.8462, 0.3077, 0.8462, 0.2308, 0.3846, 0.6923, 0.3846, 0.6154, 0.3846, 0.6154, 0.3846, 0.6923, 0.0, 0.0, 0.0, 0.0, 0.0, 0.0, 0.0, 0.0, 0.8462, 0.4615, 0.8462, 0.5385, 0.8462, 0.5385, 0.8462, 0.4615, 0.07692, 0.4615, 0.1538, 0.4615, 0.1538, 0.4615, 0.07692, 0.4615, 0.3846, 0.7692, 0.3846, 0.6923, 0.3846, 0.6923, 0.3846, 0.7692, 0.0, 0.0, 0.0, 0.0, 0.0, 0.0, 0.0, 0.0, 0.8462, 0.5385, 0.8462, 0.6154, 0.8462, 0.6154, 0.8462, 0.5385, 0.1538, 0.3077, 0.07692, 0.3077, 0.07692, 0.3077, 0.1538, 0.3077, 0.3846, 0.8462, 0.3846, 0.7692, 0.3846, 0.7692, 0.3846, 0.8462, 0.0, 0.0, 0.0, 0.0, 0.0, 0.0, 0.0, 0.0, 0.8462, 0.6154, 0.8462, 0.6923, 0.8462, 0.6923, 0.8462, 0.6154, 0.07692, 0.2308, 0.1538, 0.2308, 0.1538, 0.2308, 0.07692, 0.2308, 0.3846, 0.9231, 0.3846, 0.8462, 0.3846, 0.8462, 0.3846, 0.9231, 0.0, 0.0, 0.0, 0.0, 0.0, 0.0, 0.0, 0.0, 0.8462, 0.6923, 0.8462, 0.7692, 0.8462, 0.7692, 0.8462, 0.6923, 0.1538, 0.07692, 0.07692, 0.07692, 0.07692, 0.07692, 0.1538, 0.07692, 0.0, 0.0, 0.0, 0.0, 0.0, 0.0, 0.0, 0.0, 0.8462, 0.7692, 0.8462, 0.8462, 0.8462, 0.8462, 0.8462, 0.7692, 0.0, 0.0, 0.0, 0.0, 0.0, 0.0, 0.0, 0.0, 0.8462, 0.8462, 0.8462, 0.9231, 0.8462, 0.9231, 0.8462, 0.8462, 0.5385, 0.4615, 0.6154, 0.4615, 0.6154, 0.4615, 0.5385, 0.4615, 0.0, 0.0, 0.0, 0.0, 0.0, 0.0, 0.0, 0.0, 0.6154, 0.3077, 0.5385, 0.3077, 0.5385, 0.3077, 0.6154, 0.3077, 0.0, 0.0, 0.0, 0.0, 0.0, 0.0, 0.0, 0.0, 0.5385, 0.2308, 0.6154, 0.2308, 0.6154, 0.2308, 0.5385, 0.2308, 0.0, 0.0, 0.0, 0.0, 0.0, 0.0, 0.0, 0.0, 0.6154, 0.07692, 0.5385, 0.07692, 0.5385, 0.07692, 0.6154, 0.07692, 0.0, 0.0, 0.0, 0.0, 0.0, 0.0, 0.0, 0.0, 0.0, 0.4615, 0.07692, 0.4615, 0.07692, 0.4615, 0.0, 0.4615, 0.07692, 0.3077, 0.0, 0.3077, 0.0, 0.3077, 0.07692, 0.3077, 0.0, 0.0, 0.0, 0.0, 0.0, 0.0, 0.0, 0.0, 0.0, 0.0, 0.0, 0.0, 0.0, 0.0, 0.0, 0.0, 0.0, 0.0, 0.0, 0.0, 0.0, 0.0, 0.0, 0.0, 0.0, 0.0, 0.0, 0.0, 0.0, 0.0, 0.0, 0.0, 0.4615, 0.4615, 0.5385, 0.4615, 0.5385, 0.4615, 0.4615, 0.4615, 0.5385, 0.3077, 0.4615, 0.3077, 0.4615, 0.3077, 0.5385, 0.3077, 0.07692, 0.07692, 0.07692, 0.1538, 0.07692, 0.1538, 0.07692, 0.07692, 0.0, 0.0, 0.0, 0.0, 0.0, 0.0, 0.0, 0.0, 0.4615, 0.2308, 0.5385, 0.2308, 0.5385, 0.2308, 0.4615, 0.2308, 0.07692, 0.1538, 0.07692, 0.2308, 0.07692, 0.2308, 0.07692, 0.1538, 0.7692, 0.2308, 0.8462, 0.2308, 0.8462, 0.2308, 0.7692, 0.2308, 0.5385, 0.07692, 0.4615, 0.07692, 0.4615, 0.07692, 0.5385, 0.07692, 0.7692, 0.2308, 0.7692, 0.2308, 0.7692, 0.2308, 0.7692, 0.2308, 0.0, 0.0, 0.0, 0.0, 0.0, 0.0, 0.0, 0.0, 0.8462, 0.2308, 0.8462, 0.2308, 0.8462, 0.2308, 0.8462, 0.2308, 0.0, 0.0, 0.0, 0.0, 0.0, 0.0, 0.0, 0.0, 0.0, 0.0, 0.0, 0.0, 0.0, 0.0, 0.0, 0.0, 0.0, 0.0, 0.0, 0.0, 0.0, 0.0, 0.0, 0.0, 0.3846, 0.4615, 0.4615, 0.4615, 0.4615, 0.4615, 0.3846, 0.4615, 0.0, 0.0, 0.0, 0.0, 0.0, 0.0, 0.0, 0.0, 0.4615, 0.3077, 0.3846, 0.3077, 0.3846, 0.3077, 0.4615, 0.3077, 0.7692, 0.4615, 0.8462, 0.4615, 0.8462, 0.4615, 0.7692, 0.4615, 0.0, 0.0, 0.0, 0.0, 0.0, 0.0, 0.0, 0.0, 0.3846, 0.2308, 0.4615, 0.2308, 0.4615, 0.2308, 0.3846, 0.2308, 0.8462, 0.3077, 0.7692, 0.3077, 0.7692, 0.3077, 0.8462, 0.3077, 0.7692, 0.1538, 0.7692, 0.07692, 0.7692, 0.07692, 0.7692, 0.1538, 0.4615, 0.07692, 0.3846, 0.07692, 0.3846, 0.07692, 0.4615, 0.07692, 0.7692, 0.2308, 0.7692, 0.1538, 0.7692, 0.1538, 0.7692, 0.2308, 0.3846, 0.3077, 0.3077, 0.3077, 0.3077, 0.3077, 0.3846, 0.3077, 0.8462, 0.07692, 0.7692, 0.07692, 0.7692, 0.07692, 0.8462, 0.07692, 0.8462, 0.07692, 0.8462, 0.1538, 0.8462, 0.1538, 0.8462, 0.07692, 0.3077, 0.2308, 0.3846, 0.2308, 0.3846, 0.2308, 0.3077, 0.2308, 0.8462, 0.1538, 0.8462, 0.2308, 0.8462, 0.2308, 0.8462, 0.1538, 0.3846, 0.07692, 0.3077, 0.07692, 0.3077, 0.07692, 0.3846, 0.07692, 0.7692, 0.07692, 0.8462, 0.07692, 0.8462, 0.07692, 0.7692, 0.07692, 0.3077, 0.3077, 0.2308, 0.3077, 0.2308, 0.3077, 0.3077, 0.3077, 0.2308, 0.2308, 0.3077, 0.2308, 0.3077, 0.2308, 0.2308, 0.2308, 0.8462, 0.2308, 0.7692, 0.2308, 0.7692, 0.2308, 0.8462, 0.2308, 0.3077, 0.07692, 0.2308, 0.07692, 0.2308, 0.07692, 0.3077, 0.07692, 0.2308, 0.9231, 0.2308, 1.0, 0.2308, 1.0, 0.2308, 0.9231, 0.0, 0.0, 0.0, 0.0, 0.0, 0.0, 0.0, 0.0, 0.6923, 0.4615, 0.7692, 0.4615, 0.7692, 0.4615, 0.6923, 0.4615, 0.2308, 0.4615, 0.2308, 0.5385, 0.2308, 0.5385, 0.2308, 0.4615, 0.7692, 0.3077, 0.6923, 0.3077, 0.6923, 0.3077, 0.7692, 0.3077, 0.0, 0.0, 0.0, 0.0, 0.0, 0.0, 0.0, 0.0, 0.2308, 0.5385, 0.2308, 0.6154, 0.2308, 0.6154, 0.2308, 0.5385, 0.6923, 0.2308, 0.7692, 0.2308, 0.7692, 0.2308, 0.6923, 0.2308, 0.0, 0.0, 0.0, 0.0, 0.0, 0.0, 0.0, 0.0, 0.2308, 0.6154, 0.2308, 0.6923, 0.2308, 0.6923, 0.2308, 0.6154, 0.7692, 0.2308, 0.7692, 0.2308, 0.7692, 0.2308, 0.7692, 0.2308, 0.6923, 0.4615, 0.7692, 0.4615, 0.7692, 0.4615, 0.6923, 0.4615, 0.0, 0.0, 0.0, 0.0, 0.0, 0.0, 0.0, 0.0, 0.0, 0.0, 0.0, 0.0, 0.0, 0.0, 0.0, 0.0, 0.07692, 0.3077, 0.0, 0.3077, 0.0, 0.3077, 0.07692, 0.3077, 0.0, 0.0, 0.0, 0.0, 0.0, 0.0, 0.0, 0.0, 0.0, 0.0, 0.0, 0.0, 0.0, 0.0, 0.0, 0.0, 0.7692, 0.2308, 0.8462, 0.2308, 0.8462, 0.2308, 0.7692, 0.2308, 0.4615, 0.07692, 0.3846, 0.07692, 0.3846, 0.07692, 0.4615, 0.07692, 0.0, 0.4615, 0.07692, 0.4615, 0.07692, 0.4615, 0.0, 0.4615, 0.0, 0.0, 0.0, 0.0, 0.0, 0.0, 0.0, 0.0, 0.3846, 0.2308, 0.4615, 0.2308, 0.4615, 0.2308, 0.3846, 0.2308, 0.4615, 0.3077, 0.3846, 0.3077, 0.3846, 0.3077, 0.4615, 0.3077, 0.8462, 0.07692, 0.7692, 0.07692, 0.7692, 0.07692, 0.8462, 0.07692, 0.3846, 0.5385, 0.4615, 0.5385, 0.4615, 0.6154, 0.3846, 0.6154, 0.3846, 0.4615, 0.4615, 0.4615, 0.4615, 0.5385, 0.3846, 0.5385, 0.3846, 0.2308, 0.4615, 0.2308, 0.4615, 0.3077, 0.3846, 0.3077, 0.3846, 0.0, 0.4615, 0.0, 0.4615, 0.07692, 0.3846, 0.07692, 0.3077, 0.2308, 0.3846, 0.2308, 0.3846, 0.3077, 0.3077, 0.3077, 0.3077, 0.0, 0.3846, 0.0, 0.3846, 0.07692, 0.3077, 0.07692, 0.2308, 0.2308, 0.3077, 0.2308, 0.3077, 0.3077, 0.2308, 0.3077, 0.2308, 0.0, 0.3077, 0.0, 0.3077, 0.07692, 0.2308, 0.07692, 0.1538, 0.8462, 0.2308, 0.8462, 0.2308, 0.9231, 0.1538, 0.9231, 0.1538, 0.7692, 0.2308, 0.7692, 0.2308, 0.8462, 0.1538, 0.8462, 0.1538, 0.6923, 0.2308, 0.6923, 0.2308, 0.7692, 0.1538, 0.7692, 0.1538, 0.6154, 0.2308, 0.6154, 0.2308, 0.6923, 0.1538, 0.6923, 0.1538, 0.5385, 0.2308, 0.5385, 0.2308, 0.6154, 0.1538, 0.6154, 0.1538, 0.4615, 0.2308, 0.4615, 0.2308, 0.5385, 0.1538, 0.5385, 0.1538, 0.2308, 0.2308, 0.2308, 0.2308, 0.3077, 0.1538, 0.3077, 0.1538, 0.0, 0.2308, 0.0, 0.2308, 0.07692, 0.1538, 0.07692, 0.07692, 0.8462, 0.1538, 0.8462, 0.1538, 0.9231, 0.07692, 0.9231, 0.07692, 0.7692, 0.1538, 0.7692, 0.1538, 0.8462, 0.07692, 0.8462, 0.07692, 0.6923, 0.1538, 0.6923, 0.1538, 0.7692, 0.07692, 0.7692, 0.07692, 0.6154, 0.1538, 0.6154, 0.1538, 0.6923, 0.07692, 0.6923, 0.07692, 0.5385, 0.1538, 0.5385, 0.1538, 0.6154, 0.07692, 0.6154, 0.07692, 0.4615, 0.1538, 0.4615, 0.1538, 0.5385, 0.07692, 0.5385, 0.07692, 0.2308, 0.1538, 0.2308, 0.1538, 0.3077, 0.07692, 0.3077, 0.07692, 0.0, 0.1538, 0.0, 0.1538, 0.07692, 0.07692, 0.07692, 0.0, 0.8462, 0.07692, 0.8462, 0.07692, 0.9231, 0.0, 0.9231, 0.0, 0.7692, 0.07692, 0.7692, 0.07692, 0.8462, 0.0, 0.8462, 0.0, 0.6923, 0.07692, 0.6923, 0.07692, 0.7692, 0.0, 0.7692, 0.0, 0.6154, 0.07692, 0.6154, 0.07692, 0.6923, 0.0, 0.6923, 0.0, 0.5385, 0.07692, 0.5385, 0.07692, 0.6154, 0.0, 0.6154, 0.0, 0.4615, 0.07692, 0.4615, 0.07692, 0.5385, 0.0, 0.5385, 0.0, 0.2308, 0.07692, 0.2308, 0.07692, 0.3077, 0.0, 0.3077, 0.0, 0.1538, 0.07692, 0.1538, 0.07692, 0.2308, 0.0, 0.2308, 0.0, 0.07692, 0.07692, 0.07692, 0.07692, 0.1538, 0.0, 0.1538, 0.0, 0.0, 0.07692, 0.0, 0.07692, 0.07692, 0.0, 0.07692, 0.7692, 0.9231, 0.8462, 0.9231, 0.8462, 1.0, 0.7692, 1.0, 0.6923, 0.9231, 0.7692, 0.9231, 0.7692, 1.0, 0.6923, 1.0, 0.6154, 0.9231, 0.6923, 0.9231, 0.6923, 1.0, 0.6154, 1.0, 0.5385, 0.9231, 0.6154, 0.9231, 0.6154, 1.0, 0.5385, 1.0, 0.4615, 0.9231, 0.5385, 0.9231, 0.5385, 1.0, 0.4615, 1.0, 0.3846, 0.9231, 0.4615, 0.9231, 0.4615, 1.0, 0.3846, 1.0, 0.1538, 0.9231, 0.2308, 0.9231, 0.2308, 1.0, 0.1538, 1.0, 0.07692, 0.9231, 0.1538, 0.9231, 0.1538, 1.0, 0.07692, 1.0, 0.0, 0.9231, 0.07692, 0.9231, 0.07692, 1.0, 0.0, 1.0, 0.7692, 0.1538, 0.8462, 0.1538, 0.8462, 0.2308, 0.7692, 0.2308, 0.7692, 0.07692, 0.8462, 0.07692, 0.8462, 0.1538, 0.7692, 0.1538, 0.0, 0.0, 0.0, 0.0, 0.0, 0.0, 0.0, 0.0, 0.7692, 0.2308, 0.8462, 0.2308, 0.8462, 0.2308, 0.7692, 0.2308, 0.0, 0.0, 0.0, 0.0, 0.0, 0.0, 0.0, 0.0, 0.0, 0.0, 0.0, 0.0, 0.0, 0.0, 0.0, 0.0, 0.0, 0.0, 0.0, 0.0, 0.0, 0.0, 0.0, 0.0, 0.3846, 0.6154, 0.4615, 0.6154, 0.4615, 0.6923, 0.3846, 0.6923, 0.3846, 0.6923, 0.4615, 0.6923, 0.4615, 0.7692, 0.3846, 0.7692, 0.3846, 0.7692, 0.4615, 0.7692, 0.4615, 0.8462, 0.3846, 0.8462, 0.3846, 0.8462, 0.4615, 0.8462, 0.4615, 0.9231, 0.3846, 0.9231, 0.4615, 0.0, 0.5385, 0.0, 0.5385, 0.07692, 0.4615, 0.07692, 0.4615, 0.2308, 0.5385, 0.2308, 0.5385, 0.3077, 0.4615, 0.3077, 0.4615, 0.4615, 0.5385, 0.4615, 0.5385, 0.5385, 0.4615, 0.5385, 0.4615, 0.5385, 0.5385, 0.5385, 0.5385, 0.6154, 0.4615, 0.6154, 0.4615, 0.6154, 0.5385, 0.6154, 0.5385, 0.6923, 0.4615, 0.6923, 0.4615, 0.6923, 0.5385, 0.6923, 0.5385, 0.7692, 0.4615, 0.7692, 0.4615, 0.7692, 0.5385, 0.7692, 0.5385, 0.8462, 0.4615, 0.8462, 0.4615, 0.8462, 0.5385, 0.8462, 0.5385, 0.9231, 0.4615, 0.9231, 0.5385, 0.0, 0.6154, 0.0, 0.6154, 0.07692, 0.5385, 0.07692, 0.5385, 0.2308, 0.6154, 0.2308, 0.6154, 0.3077, 0.5385, 0.3077, 0.5385, 0.4615, 0.6154, 0.4615, 0.6154, 0.5385, 0.5385, 0.5385, 0.5385, 0.5385, 0.6154, 0.5385, 0.6154, 0.6154, 0.5385, 0.6154, 0.5385, 0.6154, 0.6154, 0.6154, 0.6154, 0.6923, 0.5385, 0.6923, 0.5385, 0.6923, 0.6154, 0.6923, 0.6154, 0.7692, 0.5385, 0.7692, 0.5385, 0.7692, 0.6154, 0.7692, 0.6154, 0.8462, 0.5385, 0.8462, 0.5385, 0.8462, 0.6154, 0.8462, 0.6154, 0.9231, 0.5385, 0.9231, 0.6154, 0.0, 0.6923, 0.0, 0.6923, 0.07692, 0.6154, 0.07692, 0.6154, 0.2308, 0.6923, 0.2308, 0.6923, 0.3077, 0.6154, 0.3077, 0.6154, 0.4615, 0.6923, 0.4615, 0.6923, 0.5385, 0.6154, 0.5385, 0.6154, 0.5385, 0.6923, 0.5385, 0.6923, 0.6154, 0.6154, 0.6154, 0.6154, 0.6154, 0.6923, 0.6154, 0.6923, 0.6923, 0.6154, 0.6923, 0.6154, 0.6923, 0.6923, 0.6923, 0.6923, 0.7692, 0.6154, 0.7692, 0.6154, 0.7692, 0.6923, 0.7692, 0.6923, 0.8462, 0.6154, 0.8462, 0.6154, 0.8462, 0.6923, 0.8462, 0.6923, 0.9231, 0.6154, 0.9231, 0.6923, 0.0, 0.7692, 0.0, 0.7692, 0.07692, 0.6923, 0.07692, 0.6923, 0.2308, 0.7692, 0.2308, 0.7692, 0.3077, 0.6923, 0.3077, 0.6923, 0.4615, 0.7692, 0.4615, 0.7692, 0.5385, 0.6923, 0.5385, 0.6923, 0.5385, 0.7692, 0.5385, 0.7692, 0.6154, 0.6923, 0.6154, 0.6923, 0.6154, 0.7692, 0.6154, 0.7692, 0.6923, 0.6923, 0.6923, 0.6923, 0.6923, 0.7692, 0.6923, 0.7692, 0.7692, 0.6923, 0.7692, 0.6923, 0.7692, 0.7692, 0.7692, 0.7692, 0.8462, 0.6923, 0.8462, 0.6923, 0.8462, 0.7692, 0.8462, 0.7692, 0.9231, 0.6923, 0.9231, 0.7692, 0.0, 0.8462, 0.0, 0.8462, 0.07692, 0.7692, 0.07692, 0.7692, 0.2308, 0.8462, 0.2308, 0.8462, 0.3077, 0.7692, 0.3077, 0.7692, 0.4615, 0.8462, 0.4615, 0.8462, 0.5385, 0.7692, 0.5385, 0.7692, 0.5385, 0.8462, 0.5385, 0.8462, 0.6154, 0.7692, 0.6154, 0.7692, 0.6154, 0.8462, 0.6154, 0.8462, 0.6923, 0.7692, 0.6923, 0.7692, 0.6923, 0.8462, 0.6923, 0.8462, 0.7692, 0.7692, 0.7692, 0.7692, 0.7692, 0.8462, 0.7692, 0.8462, 0.8462, 0.7692, 0.8462, 0.7692, 0.8462, 0.8462, 0.8462, 0.8462, 0.9231, 0.7692, 0.9231, 0.0, 0.0, 0.0, 0.0, 0.0, 0.0, 0.0, 0.0, 0.2308, 0.07692, 0.1538, 0.07692, 0.1538, 0.07692, 0.2308, 0.07692, 0.0, 0.0, 0.0, 0.0, 0.0, 0.0, 0.0, 0.0, 0.1538, 0.2308, 0.2308, 0.2308, 0.2308, 0.2308, 0.1538, 0.2308, 0.0, 0.0, 0.0, 0.0, 0.0, 0.0, 0.0, 0.0, 0.2308, 0.8462, 0.2308, 0.9231, 0.2308, 0.9231, 0.2308, 0.8462, 0.2308, 0.3077, 0.1538, 0.3077, 0.1538, 0.3077, 0.2308, 0.3077, 0.0, 0.0, 0.0, 0.0, 0.0, 0.0, 0.0, 0.0, 0.2308, 0.7692, 0.2308, 0.8462, 0.2308, 0.8462, 0.2308, 0.7692, 0.1538, 0.4615, 0.2308, 0.4615, 0.2308, 0.4615, 0.1538, 0.4615, 0.0, 0.0, 0.0, 0.0, 0.0, 0.0, 0.0, 0.0, 0.2308, 0.6923, 0.2308, 0.7692, 0.2308, 0.7692, 0.2308, 0.6923, 0.0, 0.0, 0.0, 0.0, 0.0, 0.0, 0.0, 0.0, 0.7692, 0.07692, 0.6923, 0.07692, 0.6923, 0.07692, 0.7692, 0.07692])
me_plane_001.materials.append(mat_base)
me_plane_001.materials.append(mat_road)
me_plane_001.materials.append(mat_extra_space)
me_plane_001.use_remesh_fix_poles = True
me_plane_001.use_remesh_preserve_attributes = False
me_plane_001.use_mirror_vertex_groups = False
me_plane_001.update()
me_plane_002 = bpy.data.meshes.new('Plane.002')
me_plane_002.from_pydata([(-1.0, -1.0, 0.0), (1.0, -1.0, 0.0), (-1.0, 1.0, 0.0), (1.0, 1.0, 0.0), (-1.067, 1.067, 0.2698), (-1.067, -1.067, 0.2698), (1.067, -1.067, 0.2698), (1.067, 1.067, 0.2698), (-1.067, 1.067, 0.4162), (-1.067, -1.067, 0.4162), (1.067, -1.067, 0.4162), (1.067, 1.067, 0.4162)], [], [(0, 2, 3, 1), (7, 4, 8, 11), (3, 2, 4, 7), (0, 1, 6, 5), (1, 3, 7, 6), (2, 0, 5, 4), (9, 10, 11, 8), (5, 6, 10, 9), (6, 7, 11, 10), (4, 5, 9, 8)])
me_plane_002.polygons.foreach_set('material_index', [0, 2, 1, 1, 1, 1, 0, 2, 2, 2])
_uv = me_plane_002.uv_layers.new(name='UVMap')
_uv.uv.foreach_set('vector', [0.0, 0.0, 0.0, 1.0, 1.0, 1.0, 1.0, 0.0, 1.0, 1.0, 0.0, 1.0, 0.0, 1.0, 1.0, 1.0, 1.0, 1.0, 0.0, 1.0, 0.0, 1.0, 1.0, 1.0, 0.0, 0.0, 1.0, 0.0, 1.0, 0.0, 0.0, 0.0, 1.0, 0.0, 1.0, 1.0, 1.0, 1.0, 1.0, 0.0, 0.0, 1.0, 0.0, 0.0, 0.0, 0.0, 0.0, 1.0, 0.0, 0.0, 1.0, 0.0, 1.0, 1.0, 0.0, 1.0, 0.0, 0.0, 1.0, 0.0, 1.0, 0.0, 0.0, 0.0, 1.0, 0.0, 1.0, 1.0, 1.0, 1.0, 1.0, 0.0, 0.0, 1.0, 0.0, 0.0, 0.0, 0.0, 0.0, 1.0])
me_plane_002.materials.append(mat_base)
me_plane_002.materials.append(mat_greenishblue)
me_plane_002.materials.append(mat_extra_space)
me_plane_002.use_remesh_fix_poles = True
me_plane_002.use_remesh_preserve_attributes = False
me_plane_002.use_mirror_vertex_groups = False
me_plane_002.update()
me_plane_003 = bpy.data.meshes.new('Plane.003')
me_plane_003.from_pydata([(-1.0, -1.0, 0.0), (1.0, -1.0, 0.0), (-1.0, 1.0, 0.0), (1.0, 1.0, 0.0), (-1.0, 1.0, 0.2744), (-1.0, -1.0, 0.2744), (1.0, -1.0, 0.2744), (1.0, 1.0, 0.2744), (-1.0, 1.0, 0.343), (-1.0, -1.0, 0.343), (1.0, -1.0, 0.343), (1.0, 1.0, 0.343)], [], [(0, 2, 3, 1), (6, 7, 11, 10), (2, 0, 5, 4), (3, 2, 4, 7), (0, 1, 6, 5), (1, 3, 7, 6), (9, 10, 11, 8), (4, 5, 9, 8), (7, 4, 8, 11), (5, 6, 10, 9)])
me_plane_003.polygons.foreach_set('material_index', [0, 1, 2, 2, 2, 2, 0, 1, 1, 1])
_uv = me_plane_003.uv_layers.new(name='UVMap')
_uv.uv.foreach_set('vector', [0.0, 0.0, 0.0, 1.0, 1.0, 1.0, 1.0, 0.0, 1.0, 0.0, 1.0, 1.0, 1.0, 1.0, 1.0, 0.0, 0.0, 1.0, 0.0, 0.0, 0.0, 0.0, 0.0, 1.0, 1.0, 1.0, 0.0, 1.0, 0.0, 1.0, 1.0, 1.0, 0.0, 0.0, 1.0, 0.0, 1.0, 0.0, 0.0, 0.0, 1.0, 0.0, 1.0, 1.0, 1.0, 1.0, 1.0, 0.0, 0.0, 0.0, 1.0, 0.0, 1.0, 1.0, 0.0, 1.0, 0.0, 1.0, 0.0, 0.0, 0.0, 0.0, 0.0, 1.0, 1.0, 1.0, 0.0, 1.0, 0.0, 1.0, 1.0, 1.0, 0.0, 0.0, 1.0, 0.0, 1.0, 0.0, 0.0, 0.0])
me_plane_003.materials.append(mat_base)
me_plane_003.materials.append(mat_extra_space)
me_plane_003.materials.append(mat_b_blue)
me_plane_003.use_remesh_fix_poles = True
me_plane_003.use_remesh_preserve_attributes = False
me_plane_003.use_mirror_vertex_groups = False
me_plane_003.update()
me_plane_004 = bpy.data.meshes.new('Plane.004')
me_plane_004.from_pydata([(-1.0, -1.0, 0.0), (1.707, -1.0, 0.0), (-1.0, 1.0, 0.0), (1.707, 1.0, 0.0), (-0.8091, 0.833, 5.049), (-0.8091, -0.833, 5.049), (1.516, -0.833, 5.049), (1.516, 0.833, 5.049), (0.3054, -0.9952, 0.4238), (0.5615, -0.9952, 0.4238), (0.3054, -0.9952, 1.558), (0.5615, -0.9952, 1.558), (1.008, -0.9952, 0.4238), (1.264, -0.9952, 0.4238), (1.008, -0.9952, 1.558), (1.264, -0.9952, 1.558), (-0.3975, -0.9952, 0.4238), (-0.1413, -0.9952, 0.4238), (-0.3975, -0.9952, 1.558), (-0.1413, -0.9952, 1.558), (0.3054, -0.9761, 1.901), (0.5615, -0.9761, 1.901), (0.3054, -0.9761, 3.036), (0.5615, -0.9761, 3.036), (1.008, -0.9761, 1.901), (1.264, -0.9761, 1.901), (1.008, -0.9761, 3.036), (1.264, -0.9761, 3.036), (-0.3975, -0.9761, 1.901), (-0.1413, -0.9761, 1.901), (-0.3975, -0.9761, 3.036), (-0.1413, -0.9761, 3.036), (0.3054, -0.9662, 3.475), (0.5615, -0.9662, 3.475), (0.3054, -0.9662, 4.609), (0.5615, -0.9662, 4.609), (1.008, -0.9662, 3.475), (1.264, -0.9662, 3.475), (1.008, -0.9662, 4.609), (1.264, -0.9662, 4.609), (-0.3975, -0.9662, 3.475), (-0.1413, -0.9662, 3.475), (-0.3975, -0.9662, 4.609), (-0.1413, -0.9662, 4.609), (0.3054, 0.9746, 0.4238), (0.5615, 0.9746, 0.4238), (0.3054, 0.9746, 1.558), (0.5615, 0.9746, 1.558), (1.008, 0.9746, 0.4238), (1.264, 0.9746, 0.4238), (1.008, 0.9746, 1.558), (1.264, 0.9746, 1.558), (-0.3975, 0.9746, 0.4238), (-0.1413, 0.9746, 0.4238), (-0.3975, 0.9746, 1.558), (-0.1413, 0.9746, 1.558), (0.3054, 0.9746, 1.901), (0.5615, 0.9746, 1.901), (0.3054, 0.9746, 3.036), (0.5615, 0.9746, 3.036), (1.008, 0.9746, 1.901), (1.264, 0.9746, 1.901), (1.008, 0.9746, 3.036), (1.264, 0.9746, 3.036), (-0.3975, 0.9746, 1.901), (-0.1413, 0.9746, 1.901), (-0.3975, 0.9746, 3.036), (-0.1413, 0.9746, 3.036), (0.3054, 0.9746, 3.475), (0.5615, 0.9746, 3.475), (0.3054, 0.9746, 4.609), (0.5615, 0.9746, 4.609), (1.008, 0.9746, 3.475), (1.264, 0.9746, 3.475), (1.008, 0.9746, 4.609), (1.264, 0.9746, 4.609), (-0.3975, 0.9746, 3.475), (-0.1413, 0.9746, 3.475), (-0.3975, 0.9746, 4.609), (-0.1413, 0.9746, 4.609), (1.709, -0.1239, 0.4238), (1.709, 0.1323, 0.4238), (1.709, -0.1239, 1.558), (1.709, 0.1323, 1.558), (1.709, 0.579, 0.4238), (1.709, 0.8351, 0.4238), (1.709, 0.579, 1.558), (1.709, 0.8351, 1.558), (1.709, -0.8267, 0.4238), (1.709, -0.5706, 0.4238), (1.709, -0.8267, 1.558), (1.709, -0.5706, 1.558), (1.687, -0.1239, 1.901), (1.687, 0.1323, 1.901), (1.677, -0.1239, 3.036), (1.677, 0.1323, 3.036), (1.687, 0.579, 1.901), (1.687, 0.8351, 1.901), (1.677, 0.579, 3.036), (1.677, 0.8351, 3.036), (1.687, -0.8267, 1.901), (1.687, -0.5706, 1.901), (1.677, -0.8267, 3.036), (1.677, -0.5706, 3.036), (1.654, -0.1239, 3.475), (1.654, 0.1323, 3.475), (1.637, -0.1239, 4.609), (1.637, 0.1323, 4.609), (1.654, 0.579, 3.475), (1.654, 0.8351, 3.475), (1.637, 0.579, 4.609), (1.637, 0.8351, 4.609), (1.654, -0.8267, 3.475), (1.654, -0.5706, 3.475), (1.637, -0.8267, 4.609), (1.637, -0.5706, 4.609), (-1.006, -0.1239, 0.4239), (-1.006, 0.1323, 0.4239), (-0.9929, -0.1239, 1.558), (-0.9929, 0.1323, 1.558), (-1.006, 0.579, 0.4239), (-1.006, 0.8351, 0.4239), (-0.9929, 0.579, 1.558), (-0.9929, 0.8351, 1.558), (-1.006, -0.8267, 0.4239), (-1.006, -0.5706, 0.4239), (-0.9929, -0.8267, 1.558), (-0.9929, -0.5706, 1.558), (-0.9703, -0.1239, 1.901), (-0.9703, 0.1323, 1.901), (-0.9703, -0.1239, 3.036), (-0.9703, 0.1323, 3.036), (-0.9703, 0.579, 1.901), (-0.9703, 0.8351, 1.901), (-0.9703, 0.579, 3.036), (-0.9703, 0.8351, 3.036), (-0.9703, -0.8267, 1.901), (-0.9703, -0.5706, 1.901), (-0.9703, -0.8267, 3.036), (-0.9703, -0.5706, 3.036), (-0.9703, -0.1239, 3.475), (-0.9703, 0.1323, 3.475), (-0.9703, -0.1239, 4.609), (-0.9703, 0.1323, 4.609), (-0.9703, 0.579, 3.475), (-0.9703, 0.8351, 3.475), (-0.9703, 0.579, 4.609), (-0.9703, 0.8351, 4.609), (-0.9703, -0.8267, 3.475), (-0.9703, -0.5706, 3.475), (-0.9703, -0.8267, 4.609), (-0.9703, -0.5706, 4.609), (-0.9086, 0.9325, 5.049), (-0.9086, -0.9325, 5.049), (1.616, -0.9325, 5.049), (1.616, 0.9325, 5.049), (-0.9086, 0.9325, 5.167), (-0.9086, -0.9325, 5.167), (1.616, -0.9325, 5.167), (1.616, 0.9325, 5.167), (-0.8091, 0.833, 5.167), (-0.8091, -0.833, 5.167), (1.516, -0.833, 5.167), (1.516, 0.833, 5.167)], [], [(0, 2, 3, 1), (5, 6, 7, 4), (3, 2, 152, 155), (0, 1, 154, 153), (1, 3, 155, 154), (2, 0, 153, 152), (8, 9, 11, 10), (12, 13, 15, 14), (16, 17, 19, 18), (20, 21, 23, 22), (24, 25, 27, 26), (28, 29, 31, 30), (32, 33, 35, 34), (36, 37, 39, 38), (40, 41, 43, 42), (44, 45, 47, 46), (48, 49, 51, 50), (52, 53, 55, 54), (56, 57, 59, 58), (60, 61, 63, 62), (64, 65, 67, 66), (68, 69, 71, 70), (72, 73, 75, 74), (76, 77, 79, 78), (80, 81, 83, 82), (84, 85, 87, 86), (88, 89, 91, 90), (92, 93, 95, 94), (96, 97, 99, 98), (100, 101, 103, 102), (104, 105, 107, 106), (108, 109, 111, 110), (112, 113, 115, 114), (116, 117, 119, 118), (120, 121, 123, 122), (124, 125, 127, 126), (128, 129, 131, 130), (132, 133, 135, 134), (136, 137, 139, 138), (140, 141, 143, 142), (144, 145, 147, 146), (148, 149, 151, 150), (6, 5, 161, 162), (153, 154, 158, 157), (4, 7, 163, 160), (155, 152, 156, 159), (161, 160, 156, 157), (162, 161, 157, 158), (163, 162, 158, 159), (160, 163, 159, 156), (154, 155, 159, 158), (7, 6, 162, 163), (152, 153, 157, 156), (5, 4, 160, 161)])
me_plane_004.polygons.foreach_set('material_index', [0, 2, 0, 0, 0, 0, 1, 1, 1, 1, 1, 1, 1, 1, 1, 1, 1, 1, 1, 1, 1, 1, 1, 1, 1, 1, 1, 1, 1, 1, 1, 1, 1, 1, 1, 1, 1, 1, 1, 1, 1, 1, 0, 2, 0, 2, 2, 2, 2, 2, 2, 0, 2, 0])
_uv = me_plane_004.uv_layers.new(name='UVMap')
_uv.uv.foreach_set('vector', [0.0, 0.0, 0.0, 1.0, 1.0, 1.0, 1.0, 0.0, 0.03943, 0.05337, 0.9606, 0.05337, 0.9606, 0.9466, 0.03943, 0.9466, 1.0, 1.0, 0.0, 1.0, 0.0, 1.0, 1.0, 1.0, 0.0, 0.0, 1.0, 0.0, 1.0, 0.0, 0.0, 0.0, 1.0, 0.0, 1.0, 1.0, 1.0, 1.0, 1.0, 0.0, 0.0, 1.0, 0.0, 0.0, 0.0, 0.0, 0.0, 1.0, 0.0, 0.0, 1.0, 0.0, 1.0, 1.0, 0.0, 1.0, 0.0, 0.0, 1.0, 0.0, 1.0, 1.0, 0.0, 1.0, 0.0, 0.0, 1.0, 0.0, 1.0, 1.0, 0.0, 1.0, 0.0, 0.0, 1.0, 0.0, 1.0, 1.0, 0.0, 1.0, 0.0, 0.0, 1.0, 0.0, 1.0, 1.0, 0.0, 1.0, 0.0, 0.0, 1.0, 0.0, 1.0, 1.0, 0.0, 1.0, 0.0, 0.0, 1.0, 0.0, 1.0, 1.0, 0.0, 1.0, 0.0, 0.0, 1.0, 0.0, 1.0, 1.0, 0.0, 1.0, 0.0, 0.0, 1.0, 0.0, 1.0, 1.0, 0.0, 1.0, 0.0, 0.0, 1.0, 0.0, 1.0, 1.0, 0.0, 1.0, 0.0, 0.0, 1.0, 0.0, 1.0, 1.0, 0.0, 1.0, 0.0, 0.0, 1.0, 0.0, 1.0, 1.0, 0.0, 1.0, 0.0, 0.0, 1.0, 0.0, 1.0, 1.0, 0.0, 1.0, 0.0, 0.0, 1.0, 0.0, 1.0, 1.0, 0.0, 1.0, 0.0, 0.0, 1.0, 0.0, 1.0, 1.0, 0.0, 1.0, 0.0, 0.0, 1.0, 0.0, 1.0, 1.0, 0.0, 1.0, 0.0, 0.0, 1.0, 0.0, 1.0, 1.0, 0.0, 1.0, 0.0, 0.0, 1.0, 0.0, 1.0, 1.0, 0.0, 1.0, 0.0, 0.0, 1.0, 0.0, 1.0, 1.0, 0.0, 1.0, 0.0, 0.0, 1.0, 0.0, 1.0, 1.0, 0.0, 1.0, 0.0, 0.0, 1.0, 0.0, 1.0, 1.0, 0.0, 1.0, 0.0, 0.0, 1.0, 0.0, 1.0, 1.0, 0.0, 1.0, 0.0, 0.0, 1.0, 0.0, 1.0, 1.0, 0.0, 1.0, 0.0, 0.0, 1.0, 0.0, 1.0, 1.0, 0.0, 1.0, 0.0, 0.0, 1.0, 0.0, 1.0, 1.0, 0.0, 1.0, 0.0, 0.0, 1.0, 0.0, 1.0, 1.0, 0.0, 1.0, 0.0, 0.0, 1.0, 0.0, 1.0, 1.0, 0.0, 1.0, 0.0, 0.0, 1.0, 0.0, 1.0, 1.0, 0.0, 1.0, 0.0, 0.0, 1.0, 0.0, 1.0, 1.0, 0.0, 1.0, 0.0, 0.0, 1.0, 0.0, 1.0, 1.0, 0.0, 1.0, 0.0, 0.0, 1.0, 0.0, 1.0, 1.0, 0.0, 1.0, 0.0, 0.0, 1.0, 0.0, 1.0, 1.0, 0.0, 1.0, 0.0, 0.0, 1.0, 0.0, 1.0, 1.0, 0.0, 1.0, 0.0, 0.0, 1.0, 0.0, 1.0, 1.0, 0.0, 1.0, 0.0, 0.0, 1.0, 0.0, 1.0, 1.0, 0.0, 1.0, 0.0, 0.0, 1.0, 0.0, 1.0, 1.0, 0.0, 1.0, 0.9606, 0.05337, 0.03943, 0.05337, 0.03943, 0.05337, 0.9606, 0.05337, 0.0, 0.0, 1.0, 0.0, 1.0, 0.0, 0.0, 0.0, 0.03943, 0.9466, 0.9606, 0.9466, 0.9606, 0.9466, 0.03943, 0.9466, 1.0, 1.0, 0.0, 1.0, 0.0, 1.0, 1.0, 1.0, 0.03943, 0.05337, 0.03943, 0.9466, 0.0, 1.0, 0.0, 0.0, 0.9606, 0.05337, 0.03943, 0.05337, 0.0, 0.0, 1.0, 0.0, 0.9606, 0.9466, 0.9606, 0.05337, 1.0, 0.0, 1.0, 1.0, 0.03943, 0.9466, 0.9606, 0.9466, 1.0, 1.0, 0.0, 1.0, 1.0, 0.0, 1.0, 1.0, 1.0, 1.0, 1.0, 0.0, 0.9606, 0.9466, 0.9606, 0.05337, 0.9606, 0.05337, 0.9606, 0.9466, 0.0, 1.0, 0.0, 0.0, 0.0, 0.0, 0.0, 1.0, 0.03943, 0.05337, 0.03943, 0.9466, 0.03943, 0.9466, 0.03943, 0.05337])
me_plane_004.materials.append(mat_extra_space)
me_plane_004.materials.append(mat_greenishblue)
me_plane_004.materials.append(mat_base)
me_plane_004.use_remesh_fix_poles = True
me_plane_004.use_remesh_preserve_attributes = False
me_plane_004.use_mirror_vertex_groups = False
me_plane_004.update()
me_plane_005 = bpy.data.meshes.new('Plane.005')
me_plane_005.from_pydata([(-1.0, -1.0, 0.0), (1.0, -1.0, 0.0), (-1.0, 1.0, 0.0), (1.0, 1.0, 0.0), (-1.0, 1.0, 3.407), (-1.0, -1.0, 3.407), (1.0, -1.0, 3.407), (1.0, 1.0, 3.407), (-0.8807, 0.8807, 3.407), (-0.8807, -0.8807, 3.407), (0.8807, -0.8807, 3.407), (0.8807, 0.8807, 3.407), (-0.6652, -0.7107, 4.906), (0.6652, -0.7107, 4.906), (-0.6652, -0.2374, 5.275), (-0.6455, 0.6927, 7.224), (0.6652, -0.2374, 5.275), (0.6455, 0.6927, 7.224), (0.6455, 0.1206, 6.794), (-0.6455, 0.1206, 6.794), (-0.8807, -0.06743, 5.407), (-0.8807, -0.8807, 4.773), (0.8807, -0.8807, 4.773), (0.8807, -0.06743, 5.407), (0.8807, -0.06743, 6.653), (-0.8807, -0.06743, 6.653), (-0.8807, 0.8807, 7.366), (0.8807, 0.8807, 7.366)], [], [(0, 2, 3, 1), (5, 6, 7, 4), (1, 3, 7, 6), (2, 0, 5, 4), (3, 2, 4, 7), (0, 1, 6, 5), (9, 8, 11, 10), (19, 18, 17, 15), (9, 10, 22, 21), (20, 25, 26, 8, 9, 21), (8, 26, 27, 11), (20, 23, 24, 25), (13, 16, 14, 12), (11, 27, 24, 23, 22, 10), (12, 14, 20, 21), (13, 12, 21, 22), (16, 13, 22, 23), (14, 16, 23, 20), (18, 19, 25, 24), (19, 15, 26, 25), (15, 17, 27, 26), (17, 18, 24, 27)])
_uv = me_plane_005.uv_layers.new(name='UVMap')
_uv.uv.foreach_set('vector', [0.0, 0.0, 0.0, 1.0, 1.0, 1.0, 1.0, 0.0, 0.0, 0.0, 1.0, 0.0, 1.0, 1.0, 0.0, 1.0, 1.0, 0.0, 1.0, 1.0, 1.0, 1.0, 1.0, 0.0, 0.0, 1.0, 0.0, 0.0, 0.0, 0.0, 0.0, 1.0, 1.0, 1.0, 0.0, 1.0, 0.0, 1.0, 1.0, 1.0, 0.0, 0.0, 1.0, 0.0, 1.0, 0.0, 0.0, 0.0, 0.0, 0.0, 0.0, 1.0, 1.0, 1.0, 1.0, 0.0, 0.1335, 0.5685, 0.8665, 0.5685, 0.8665, 0.8933, 0.1335, 0.8933, 0.0, 0.0, 1.0, 0.0, 1.0, 0.0, 0.0, 0.0, 0.0, 0.4617, 0.0, 0.4617, 0.0, 1.0, 0.0, 1.0, 0.0, 0.0, 0.0, 0.0, 0.0, 1.0, 0.0, 1.0, 1.0, 1.0, 1.0, 1.0, 0.0, 0.4617, 1.0, 0.4617, 1.0, 0.4617, 0.0, 0.4617, 0.8776, 0.09651, 0.8776, 0.3652, 0.1224, 0.3652, 0.1224, 0.09651, 1.0, 1.0, 1.0, 1.0, 1.0, 0.4617, 1.0, 0.4617, 1.0, 0.0, 1.0, 0.0, 0.1224, 0.09651, 0.1224, 0.3652, 0.0, 0.4617, 0.0, 0.0, 0.8776, 0.09651, 0.1224, 0.09651, 0.0, 0.0, 1.0, 0.0, 0.8776, 0.3652, 0.8776, 0.09651, 1.0, 0.0, 1.0, 0.4617, 0.1224, 0.3652, 0.8776, 0.3652, 1.0, 0.4617, 0.0, 0.4617, 0.8665, 0.5685, 0.1335, 0.5685, 0.0, 0.4617, 1.0, 0.4617, 0.1335, 0.5685, 0.1335, 0.8933, 0.0, 1.0, 0.0, 0.4617, 0.1335, 0.8933, 0.8665, 0.8933, 1.0, 1.0, 0.0, 1.0, 0.8665, 0.8933, 0.8665, 0.5685, 1.0, 0.4617, 1.0, 1.0])
me_plane_005.use_remesh_fix_poles = True
me_plane_005.use_remesh_preserve_attributes = False
me_plane_005.use_mirror_vertex_groups = False
me_plane_005.update()
me_plane_006 = bpy.data.meshes.new('Plane.006')
me_plane_006.from_pydata([(-1.0, -1.0, 0.0), (1.0, -1.0, 0.0), (-1.0, 1.0, 0.0), (1.0, 1.0, 0.0), (-0.8188, 0.8188, 4.402), (-0.8188, -0.8188, 4.402), (0.8188, -0.8188, 4.402), (0.8188, 0.8188, 4.402)], [], [(0, 2, 3, 1), (5, 6, 7, 4), (3, 2, 4, 7), (0, 1, 6, 5), (1, 3, 7, 6), (2, 0, 5, 4)])
_uv = me_plane_006.uv_layers.new(name='UVMap')
_uv.uv.foreach_set('vector', [0.0, 0.0, 0.0, 1.0, 1.0, 1.0, 1.0, 0.0, 0.0, 0.0, 1.0, 0.0, 1.0, 1.0, 0.0, 1.0, 1.0, 1.0, 0.0, 1.0, 0.0, 1.0, 1.0, 1.0, 0.0, 0.0, 1.0, 0.0, 1.0, 0.0, 0.0, 0.0, 1.0, 0.0, 1.0, 1.0, 1.0, 1.0, 1.0, 0.0, 0.0, 1.0, 0.0, 0.0, 0.0, 0.0, 0.0, 1.0])
me_plane_006.use_remesh_fix_poles = True
me_plane_006.use_remesh_preserve_attributes = False
me_plane_006.use_mirror_vertex_groups = False
me_plane_006.update()
me_plane_007 = bpy.data.meshes.new('Plane.007')
me_plane_007.from_pydata([(-1.0, -1.0, 0.0), (1.0, -1.0, 0.0), (-1.0, 1.0, 0.0), (1.0, 1.0, 0.0), (-1.0, 1.0, 4.233), (-1.0, -1.0, 4.233), (1.0, -1.0, 4.233), (1.0, 1.0, 4.233), (-0.8136, 0.8136, 4.233), (-0.8136, -0.8136, 4.233), (0.8136, -0.8136, 4.233), (0.8136, 0.8136, 4.233), (-0.8136, 0.8136, 6.155), (-0.8136, -0.8136, 6.155), (0.8136, -0.8136, 6.155), (0.8136, 0.8136, 6.155), (-0.5792, 0.5792, 6.155), (-0.5792, -0.5792, 6.155), (0.5792, -0.5792, 6.155), (0.5792, 0.5792, 6.155), (-0.5792, 0.5792, 8.08), (-0.5792, -0.5792, 8.08), (0.5792, -0.5792, 8.08), (0.5792, 0.5792, 8.08), (-0.4184, 0.4184, 8.08), (-0.4184, -0.4184, 8.08), (0.4184, -0.4184, 8.08), (0.4184, 0.4184, 8.08), (-0.4184, 0.4184, 8.92), (-0.4184, -0.4184, 8.92), (0.4184, -0.4184, 8.92), (0.4184, 0.4184, 8.92), (-0.3149, 0.3149, 8.92), (-0.3149, -0.3149, 8.92), (0.3149, -0.3149, 8.92), (0.3149, 0.3149, 8.92), (-0.2224, 0.2224, 9.453), (-0.2224, -0.2224, 9.453), (0.2224, -0.2224, 9.453), (0.2224, 0.2224, 9.453)], [], [(0, 2, 3, 1), (5, 6, 7, 4), (3, 2, 4, 7), (0, 1, 6, 5), (1, 3, 7, 6), (2, 0, 5, 4), (9, 8, 11, 10), (13, 14, 15, 12), (10, 11, 15, 14), (8, 9, 13, 12), (11, 8, 12, 15), (9, 10, 14, 13), (17, 16, 19, 18), (21, 22, 23, 20), (19, 16, 20, 23), (17, 18, 22, 21), (18, 19, 23, 22), (16, 17, 21, 20), (25, 24, 27, 26), (29, 30, 31, 28), (26, 27, 31, 30), (24, 25, 29, 28), (27, 24, 28, 31), (25, 26, 30, 29), (33, 32, 35, 34), (37, 38, 39, 36), (35, 32, 36, 39), (33, 34, 38, 37), (34, 35, 39, 38), (32, 33, 37, 36)])
_uv = me_plane_007.uv_layers.new(name='UVMap')
_uv.uv.foreach_set('vector', [0.0, 0.0, 0.0, 1.0, 1.0, 1.0, 1.0, 0.0, 0.0, 0.0, 1.0, 0.0, 1.0, 1.0, 0.0, 1.0, 1.0, 1.0, 0.0, 1.0, 0.0, 1.0, 1.0, 1.0, 0.0, 0.0, 1.0, 0.0, 1.0, 0.0, 0.0, 0.0, 1.0, 0.0, 1.0, 1.0, 1.0, 1.0, 1.0, 0.0, 0.0, 1.0, 0.0, 0.0, 0.0, 0.0, 0.0, 1.0, 0.0, 0.0, 0.0, 1.0, 1.0, 1.0, 1.0, 0.0, 0.0, 0.0, 1.0, 0.0, 1.0, 1.0, 0.0, 1.0, 1.0, 0.0, 1.0, 1.0, 1.0, 1.0, 1.0, 0.0, 0.0, 1.0, 0.0, 0.0, 0.0, 0.0, 0.0, 1.0, 1.0, 1.0, 0.0, 1.0, 0.0, 1.0, 1.0, 1.0, 0.0, 0.0, 1.0, 0.0, 1.0, 0.0, 0.0, 0.0, 0.0, 0.0, 0.0, 1.0, 1.0, 1.0, 1.0, 0.0, 0.0, 0.0, 1.0, 0.0, 1.0, 1.0, 0.0, 1.0, 1.0, 1.0, 0.0, 1.0, 0.0, 1.0, 1.0, 1.0, 0.0, 0.0, 1.0, 0.0, 1.0, 0.0, 0.0, 0.0, 1.0, 0.0, 1.0, 1.0, 1.0, 1.0, 1.0, 0.0, 0.0, 1.0, 0.0, 0.0, 0.0, 0.0, 0.0, 1.0, 0.0, 0.0, 0.0, 1.0, 1.0, 1.0, 1.0, 0.0, 0.0, 0.0, 1.0, 0.0, 1.0, 1.0, 0.0, 1.0, 1.0, 0.0, 1.0, 1.0, 1.0, 1.0, 1.0, 0.0, 0.0, 1.0, 0.0, 0.0, 0.0, 0.0, 0.0, 1.0, 1.0, 1.0, 0.0, 1.0, 0.0, 1.0, 1.0, 1.0, 0.0, 0.0, 1.0, 0.0, 1.0, 0.0, 0.0, 0.0, 0.0, 0.0, 0.0, 1.0, 1.0, 1.0, 1.0, 0.0, 0.0, 0.0, 1.0, 0.0, 1.0, 1.0, 0.0, 1.0, 1.0, 1.0, 0.0, 1.0, 0.0, 1.0, 1.0, 1.0, 0.0, 0.0, 1.0, 0.0, 1.0, 0.0, 0.0, 0.0, 1.0, 0.0, 1.0, 1.0, 1.0, 1.0, 1.0, 0.0, 0.0, 1.0, 0.0, 0.0, 0.0, 0.0, 0.0, 1.0])
me_plane_007.use_remesh_fix_poles = True
me_plane_007.use_remesh_preserve_attributes = False
me_plane_007.use_mirror_vertex_groups = False
me_plane_007.update()
me_plane_008 = bpy.data.meshes.new('Plane.008')
me_plane_008.from_pydata([(-1.0, -1.0, 0.0), (1.0, -1.0, 0.0), (-1.0, 1.0, 0.0), (1.0, 1.0, 0.0), (-1.0, 1.0, 0.09158), (-1.0, -1.0, 0.09158), (1.0, -1.0, 0.09158), (1.0, 1.0, 0.09158), (-1.0, 1.0, 0.03175), (-1.0, -1.0, 0.03175), (1.0, -1.0, 0.03175), (1.0, 1.0, 0.03175), (-0.7603, 0.3882, 0.02084), (-0.7603, 0.3882, 0.181), (-0.7603, 0.5483, 0.02084), (-0.7603, 0.5483, 0.181), (-0.6001, 0.3882, 0.02084), (-0.6001, 0.3882, 0.181), (-0.6001, 0.5483, 0.02084), (-0.6001, 0.5483, 0.181), (-0.7065, 0.3882, 0.1109), (-0.6678, 0.3882, 0.1109), (-0.668, 0.3882, 0.03376), (-0.7071, 0.3882, 0.03376), (-0.7065, 0.4273, 0.1109), (-0.6678, 0.4273, 0.1109), (-0.668, 0.4273, 0.03376), (-0.7071, 0.4273, 0.03376)], [], [(0, 2, 3, 1), (6, 7, 11, 10), (1, 3, 7, 6), (2, 0, 5, 4), (3, 2, 4, 7), (0, 1, 6, 5), (9, 10, 11, 8), (4, 5, 9, 8), (7, 4, 8, 11), (5, 6, 10, 9), (12, 13, 15, 14), (14, 15, 19, 18), (18, 19, 17, 16), (16, 17, 21, 22, 23, 12), (14, 18, 16, 12), (19, 15, 13, 17), (22, 21, 25, 26), (12, 23, 20, 21, 17, 13), (20, 23, 27, 24), (23, 22, 26, 27), (21, 20, 24, 25), (24, 27, 26, 25)])
me_plane_008.polygons.foreach_set('material_index', [0, 0, 0, 0, 0, 0, 0, 0, 0, 0, 1, 1, 1, 1, 1, 1, 0, 1, 0, 0, 1, 0])
_uv = me_plane_008.uv_layers.new(name='UVMap')
_uv.uv.foreach_set('vector', [0.0, 0.0, 0.0, 1.0, 1.0, 1.0, 1.0, 0.0, 1.0, 0.0, 1.0, 1.0, 1.0, 1.0, 1.0, 0.0, 1.0, 0.0, 1.0, 1.0, 1.0, 1.0, 1.0, 0.0, 0.0, 1.0, 0.0, 0.0, 0.0, 0.0, 0.0, 1.0, 1.0, 1.0, 0.0, 1.0, 0.0, 1.0, 1.0, 1.0, 0.0, 0.0, 1.0, 0.0, 1.0, 0.0, 0.0, 0.0, 0.0, 0.0, 1.0, 0.0, 1.0, 1.0, 0.0, 1.0, 0.0, 1.0, 0.0, 0.0, 0.0, 0.0, 0.0, 1.0, 1.0, 1.0, 0.0, 1.0, 0.0, 1.0, 1.0, 1.0, 0.0, 0.0, 1.0, 0.0, 1.0, 0.0, 0.0, 0.0, 0.375, 0.0, 0.625, 0.0, 0.625, 0.25, 0.375, 0.25, 0.375, 0.25, 0.625, 0.25, 0.625, 0.5, 0.375, 0.5, 0.375, 0.5, 0.625, 0.5, 0.625, 0.75, 0.375, 0.75, 0.375, 0.75, 0.625, 0.75, 0.5757, 0.8556, 0.4951, 0.856, 0.4951, 0.9169, 0.375, 1.0, 0.125, 0.5, 0.375, 0.5, 0.375, 0.75, 0.125, 0.75, 0.625, 0.5, 0.875, 0.5, 0.875, 0.75, 0.625, 0.75, 0.4951, 0.856, 0.5757, 0.8556, 0.5757, 0.8556, 0.4951, 0.856, 0.375, 1.0, 0.4951, 0.9169, 0.5757, 0.9161, 0.5757, 0.8556, 0.625, 0.75, 0.625, 1.0, 0.5757, 0.9161, 0.4951, 0.9169, 0.4951, 0.9169, 0.5757, 0.9161, 0.4951, 0.9169, 0.4951, 0.856, 0.4951, 0.856, 0.4951, 0.9169, 0.5757, 0.8556, 0.5757, 0.9161, 0.5757, 0.9161, 0.5757, 0.8556, 0.5757, 0.9161, 0.4951, 0.9169, 0.4951, 0.856, 0.5757, 0.8556])
me_plane_008.materials.append(mat_base)
me_plane_008.materials.append(mat_extra_space)
me_plane_008.use_remesh_fix_poles = True
me_plane_008.use_remesh_preserve_attributes = False
me_plane_008.use_mirror_vertex_groups = False
me_plane_008.update()
me_plane_009 = bpy.data.meshes.new('Plane.009')
me_plane_009.from_pydata([(-1.0, -1.0, 0.0), (1.0, -1.0, 0.0), (-1.0, 1.0, 0.0), (1.0, 1.0, 0.0), (-1.0, 1.0, 0.09158), (-1.0, -1.0, 0.09158), (1.0, -1.0, 0.09158), (1.0, 1.0, 0.09158), (-1.0, 1.0, 0.03175), (-1.0, -1.0, 0.03175), (1.0, -1.0, 0.03175), (1.0, 1.0, 0.03175), (-0.7603, 0.3882, 0.02084), (-0.7603, 0.3882, 0.181), (-0.7603, 0.5483, 0.02084), (-0.7603, 0.5483, 0.181), (-0.6001, 0.3882, 0.02084), (-0.6001, 0.3882, 0.181), (-0.6001, 0.5483, 0.02084), (-0.6001, 0.5483, 0.181), (-0.7065, 0.3882, 0.1109), (-0.6678, 0.3882, 0.1109), (-0.668, 0.3882, 0.03376), (-0.7071, 0.3882, 0.03376), (-0.7065, 0.4273, 0.1109), (-0.6678, 0.4273, 0.1109), (-0.668, 0.4273, 0.03376), (-0.7071, 0.4273, 0.03376)], [], [(0, 2, 3, 1), (6, 7, 11, 10), (1, 3, 7, 6), (2, 0, 5, 4), (3, 2, 4, 7), (0, 1, 6, 5), (9, 10, 11, 8), (4, 5, 9, 8), (7, 4, 8, 11), (5, 6, 10, 9), (12, 13, 15, 14), (14, 15, 19, 18), (18, 19, 17, 16), (16, 17, 21, 22, 23, 12), (14, 18, 16, 12), (19, 15, 13, 17), (22, 21, 25, 26), (12, 23, 20, 21, 17, 13), (20, 23, 27, 24), (23, 22, 26, 27), (21, 20, 24, 25), (24, 27, 26, 25)])
me_plane_009.polygons.foreach_set('material_index', [0, 0, 0, 0, 0, 0, 0, 0, 0, 0, 1, 1, 1, 1, 1, 1, 0, 1, 0, 0, 1, 0])
_uv = me_plane_009.uv_layers.new(name='UVMap')
_uv.uv.foreach_set('vector', [0.0, 0.0, 0.0, 1.0, 1.0, 1.0, 1.0, 0.0, 1.0, 0.0, 1.0, 1.0, 1.0, 1.0, 1.0, 0.0, 1.0, 0.0, 1.0, 1.0, 1.0, 1.0, 1.0, 0.0, 0.0, 1.0, 0.0, 0.0, 0.0, 0.0, 0.0, 1.0, 1.0, 1.0, 0.0, 1.0, 0.0, 1.0, 1.0, 1.0, 0.0, 0.0, 1.0, 0.0, 1.0, 0.0, 0.0, 0.0, 0.0, 0.0, 1.0, 0.0, 1.0, 1.0, 0.0, 1.0, 0.0, 1.0, 0.0, 0.0, 0.0, 0.0, 0.0, 1.0, 1.0, 1.0, 0.0, 1.0, 0.0, 1.0, 1.0, 1.0, 0.0, 0.0, 1.0, 0.0, 1.0, 0.0, 0.0, 0.0, 0.375, 0.0, 0.625, 0.0, 0.625, 0.25, 0.375, 0.25, 0.375, 0.25, 0.625, 0.25, 0.625, 0.5, 0.375, 0.5, 0.375, 0.5, 0.625, 0.5, 0.625, 0.75, 0.375, 0.75, 0.375, 0.75, 0.625, 0.75, 0.5757, 0.8556, 0.4951, 0.856, 0.4951, 0.9169, 0.375, 1.0, 0.125, 0.5, 0.375, 0.5, 0.375, 0.75, 0.125, 0.75, 0.625, 0.5, 0.875, 0.5, 0.875, 0.75, 0.625, 0.75, 0.4951, 0.856, 0.5757, 0.8556, 0.5757, 0.8556, 0.4951, 0.856, 0.375, 1.0, 0.4951, 0.9169, 0.5757, 0.9161, 0.5757, 0.8556, 0.625, 0.75, 0.625, 1.0, 0.5757, 0.9161, 0.4951, 0.9169, 0.4951, 0.9169, 0.5757, 0.9161, 0.4951, 0.9169, 0.4951, 0.856, 0.4951, 0.856, 0.4951, 0.9169, 0.5757, 0.8556, 0.5757, 0.9161, 0.5757, 0.9161, 0.5757, 0.8556, 0.5757, 0.9161, 0.4951, 0.9169, 0.4951, 0.856, 0.5757, 0.8556])
me_plane_009.materials.append(mat_base)
me_plane_009.materials.append(mat_extra_space)
me_plane_009.use_remesh_fix_poles = True
me_plane_009.use_remesh_preserve_attributes = False
me_plane_009.use_mirror_vertex_groups = False
me_plane_009.update()

# ---- objects
ob_light = bpy.data.objects.new('Light', light_light)
ob_camera = bpy.data.objects.new('Camera', cam_camera)
ob_base = bpy.data.objects.new('Base', me_plane_001)
ob_building = bpy.data.objects.new('Building', me_plane_002)
ob_building1 = bpy.data.objects.new('Building1', me_plane_003)
ob_building2 = bpy.data.objects.new('Building2', me_plane_004)
ob_building3 = bpy.data.objects.new('Building3', me_plane_005)
ob_building4 = bpy.data.objects.new('Building4', me_plane_006)
ob_building5 = bpy.data.objects.new('Building5', me_plane_007)
ob_plane = bpy.data.objects.new('Plane', me_plane_008)
ob_plane_001 = bpy.data.objects.new('Plane.001', me_plane_009)

# ---- transforms, parenting, visibility, modifiers, constraints
ob_light.location = (4.076, 1.005, 5.904)
ob_light.rotation_euler = (0.6503, 0.05522, 1.866)
ob_light.lock_rotations_4d = False
ob_light.empty_display_type = 'ARROWS'
ob_light.color = (0.0, 0.0, 0.0, 0.0)
ob_light.lineart.crease_threshold = 0.0
ob_camera.location = (17.7, -15.66, 11.25)
ob_camera.rotation_euler = (1.252, 0.0, 0.7957)
ob_camera.lock_rotations_4d = False
ob_camera.empty_display_type = 'ARROWS'
ob_camera.color = (0.0, 0.0, 0.0, 0.0)
ob_camera.display_type = 'WIRE'
ob_camera.lineart.crease_threshold = 0.0
ob_base.location = (0.0, 0.0, 0.0)
ob_base.scale = (10.0, 10.0, 10.0)
ob_base.lineart.crease_threshold = 0.0
ob_building.location = (5.383, 2.355, 1.073)
ob_building.scale = (1.458, 1.458, 1.458)
ob_building.lineart.crease_threshold = 0.0
_m = ob_building.modifiers.new('Array', 'ARRAY')
_m.count = 10
_m.constant_offset_displace = (0.0, 0.0, 0.0)
_m.relative_offset_displace = (0.0, 0.0, 1.0)
ob_building1.location = (5.383, 7.724, 1.073)
ob_building1.scale = (1.458, 2.127, 1.458)
ob_building1.lineart.crease_threshold = 0.0
_m = ob_building1.modifiers.new('Array', 'ARRAY')
_m.count = 15
_m.constant_offset_displace = (0.0, 0.0, 0.0)
_m.relative_offset_displace = (0.0, 0.0, 1.0)
ob_building2.location = (-0.6319, 2.355, 1.073)
ob_building2.scale = (1.458, 1.458, 1.458)
ob_building2.lineart.crease_threshold = 0.0
ob_building3.location = (-0.6319, 7.724, 1.073)
ob_building3.scale = (1.458, 2.127, 1.458)
ob_building3.lineart.crease_threshold = 0.0
ob_building4.location = (-7.805, 1.545, 1.073)
ob_building4.scale = (1.458, 1.765, 1.458)
ob_building4.lineart.crease_threshold = 0.0
ob_building5.location = (-7.805, 7.724, 1.073)
ob_building5.scale = (1.759, 2.127, 1.458)
ob_building5.lineart.crease_threshold = 0.0
ob_plane.parent = ob_building
ob_plane.matrix_parent_inverse = Matrix(((0.686, -0.0, 0.0, -3.693), (-0.0, 0.686, -0.0, -1.616), (0.0, -0.0, 0.686, -0.7359), (-0.0, 0.0, -0.0, 1.0)))
ob_plane.location = (5.379, 2.351, 7.139)
ob_plane.scale = (1.541, 1.541, 1.541)
ob_plane.lineart.crease_threshold = 0.0
ob_plane_001.parent = ob_building1
ob_plane_001.matrix_parent_inverse = Matrix(((0.686, -0.0, 0.0, -3.693), (-0.0, 0.4702, -0.0, -3.632), (0.0, -0.0, 0.686, -0.7359), (-0.0, 0.0, -0.0, 1.0)))
ob_plane_001.location = (5.379, 7.712, 8.562)
ob_plane_001.scale = (1.42, 2.077, 1.541)
ob_plane_001.lineart.crease_threshold = 0.0

# ---- collection membership
col_collection.objects.link(ob_light)
col_collection.objects.link(ob_camera)
col_collection.objects.link(ob_base)
col_collection.objects.link(ob_building)
col_collection.objects.link(ob_building1)
col_collection.objects.link(ob_building2)
col_collection.objects.link(ob_building3)
col_collection.objects.link(ob_building4)
col_collection.objects.link(ob_building5)
col_collection.objects.link(ob_plane)
col_collection.objects.link(ob_plane_001)

# ---- scene / render settings (as saved in the file)
scene.camera = ob_camera
scene.frame_start = 1; scene.frame_end = 250; scene.frame_set(1)
scene.render.engine = 'CYCLES'
scene.render.resolution_x = 1600
scene.render.resolution_y = 1200
scene.cycles.samples = 128
scene.cycles.sampling_pattern = 'TABULATED_SOBOL'
scene.cycles.use_adaptive_sampling = False
scene.cycles.use_light_tree = False
scene.view_settings.view_transform = 'Filmic'
bpy.context.view_layer.update()
